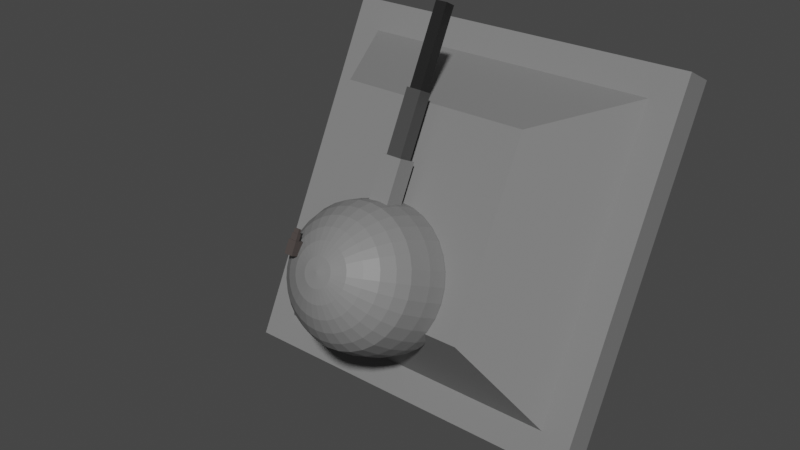# Source: Turret_Module2.blend  (saved by Blender 2.91.10; exported with 4.5.12 LTS)
import bpy
from mathutils import Matrix  # noqa: F401  (used for matrix-valued properties, if any)

bpy.ops.wm.read_factory_settings(use_empty=True)
scene = bpy.context.scene
scene.name = 'Scene'

# ---- collections
col_collection = bpy.data.collections.new('Collection'); scene.collection.children.link(col_collection)

# ---- materials (node trees are filled in below, after node groups)
mat_metal = bpy.data.materials.new('Metal')
mat_metal.use_transparent_shadow = False
mat_scope_mat = bpy.data.materials.new('scope_mat')
mat_scope_mat.use_transparent_shadow = False
mat_barrel2 = bpy.data.materials.new('barrel2')
mat_barrel2.use_transparent_shadow = False
mat_barrel3 = bpy.data.materials.new('barrel3')
mat_barrel3.use_transparent_shadow = False

# ---- material node trees
mat_metal.use_nodes = True; mat_metal.node_tree.nodes.clear()
_N = mat_metal.node_tree.nodes; _L = mat_metal.node_tree.links
n0 = _N.new('ShaderNodeBsdfPrincipled'); n0.name = 'Principled BSDF'; n0.location = (10, 300)
n0.distribution = 'GGX'
n0.subsurface_method = 'BURLEY'
n0.inputs[0].default_value = (0.2076, 0.2076, 0.2076, 1.0)
n0.inputs[3].default_value = 1.45
n0.inputs[27].default_value = (0.0, 0.0, 0.0, 1.0)
n0.inputs[28].default_value = 1.0
n1 = _N.new('ShaderNodeOutputMaterial'); n1.name = 'Material Output'; n1.location = (300, 300)
_L.new(n0.outputs[0], n1.inputs[0])
n1.is_active_output = True
mat_scope_mat.use_nodes = True; mat_scope_mat.node_tree.nodes.clear()
_N = mat_scope_mat.node_tree.nodes; _L = mat_scope_mat.node_tree.links
n0 = _N.new('ShaderNodeBsdfPrincipled'); n0.name = 'Principled BSDF'; n0.location = (10, 300)
n0.distribution = 'GGX'
n0.subsurface_method = 'BURLEY'
n0.inputs[0].default_value = (0.06786, 0.05571, 0.05211, 1.0)
n0.inputs[3].default_value = 1.45
n0.inputs[27].default_value = (0.0, 0.0, 0.0, 1.0)
n0.inputs[28].default_value = 1.0
n1 = _N.new('ShaderNodeOutputMaterial'); n1.name = 'Material Output'; n1.location = (300, 300)
_L.new(n0.outputs[0], n1.inputs[0])
n1.is_active_output = True
mat_barrel2.use_nodes = True; mat_barrel2.node_tree.nodes.clear()
_N = mat_barrel2.node_tree.nodes; _L = mat_barrel2.node_tree.links
n0 = _N.new('ShaderNodeBsdfPrincipled'); n0.name = 'Principled BSDF'; n0.location = (10, 300)
n0.distribution = 'GGX'
n0.subsurface_method = 'BURLEY'
n0.inputs[0].default_value = (0.0578, 0.0578, 0.0578, 1.0)
n0.inputs[3].default_value = 1.45
n0.inputs[27].default_value = (0.0, 0.0, 0.0, 1.0)
n0.inputs[28].default_value = 1.0
n1 = _N.new('ShaderNodeOutputMaterial'); n1.name = 'Material Output'; n1.location = (300, 300)
_L.new(n0.outputs[0], n1.inputs[0])
n1.is_active_output = True
mat_barrel3.use_nodes = True; mat_barrel3.node_tree.nodes.clear()
_N = mat_barrel3.node_tree.nodes; _L = mat_barrel3.node_tree.links
n0 = _N.new('ShaderNodeBsdfPrincipled'); n0.name = 'Principled BSDF'; n0.location = (10, 300)
n0.distribution = 'GGX'
n0.subsurface_method = 'BURLEY'
n0.inputs[0].default_value = (0.01261, 0.01261, 0.01261, 1.0)
n0.inputs[3].default_value = 1.45
n0.inputs[27].default_value = (0.0, 0.0, 0.0, 1.0)
n0.inputs[28].default_value = 1.0
n1 = _N.new('ShaderNodeOutputMaterial'); n1.name = 'Material Output'; n1.location = (300, 300)
_L.new(n0.outputs[0], n1.inputs[0])
n1.is_active_output = True

# ---- world
world_world = bpy.data.worlds.new('World'); scene.world = world_world
world_world.use_nodes = True; world_world.node_tree.nodes.clear()
_N = world_world.node_tree.nodes; _L = world_world.node_tree.links
n0 = _N.new('ShaderNodeOutputWorld'); n0.name = 'World Output'; n0.location = (300, 300)
n1 = _N.new('ShaderNodeBackground'); n1.name = 'Background'; n1.location = (10, 300)
n1.inputs[0].default_value = (0.05088, 0.05088, 0.05088, 1.0)
_L.new(n1.outputs[0], n0.inputs[0])
n0.is_active_output = True
world_world.color = (0.05088, 0.05088, 0.05088)
world_world.use_sun_shadow = False
world_world.sun_shadow_jitter_overblur = 0.0

# ---- meshes
me_cube = bpy.data.meshes.new('Cube')
me_cube.from_pydata([(4.215, -0.5187, 4.194), (5.038, 0.4813, 5.017), (4.215, -0.5187, -4.16), (5.038, 0.4813, -4.983), (-4.138, -0.5187, 4.193), (-4.962, 0.4813, 5.017), (-4.138, -0.5187, -4.16), (-4.962, 0.4813, -4.983), (5.038, -0.5187, -4.983), (-4.962, -0.5187, -4.983), (5.038, -0.5187, 5.017), (-4.962, -0.5187, 5.017), (2.647, -2.996, -2.592), (-2.571, -2.996, -2.592), (2.647, -2.996, 2.626), (-2.571, -2.996, 2.626), (0.03816, -2.946, -3.293), (-0.1569, -2.965, -3.293), (-0.3445, -3.022, -3.293), (-0.5174, -3.114, -3.293), (-0.669, -3.239, -3.293), (-0.7933, -3.39, -3.293), (-0.8857, -3.563, -3.293), (-0.9426, -3.751, -3.293), (-0.9618, -3.946, -3.293), (-0.9426, -4.141, -3.293), (-0.8857, -4.328, -3.293), (-0.7933, -4.501, -3.293), (-0.669, -4.653, -3.293), (-0.5174, -4.777, -3.293), (-0.3445, -4.87, -3.293), (-0.1569, -4.927, -3.293), (0.03816, -4.946, -3.293), (0.2332, -4.927, -3.293), (0.4208, -4.87, -3.293), (0.5937, -4.777, -3.293), (0.7453, -4.653, -3.293), (0.8696, -4.501, -3.293), (0.962, -4.328, -3.293), (1.019, -4.141, -3.293), (1.038, -3.946, -3.293), (1.019, -3.751, -3.293), (0.962, -3.563, -3.293), (0.8696, -3.39, -3.293), (0.7453, -3.239, -3.293), (0.5937, -3.114, -3.293), (0.4208, -3.022, -3.293), (0.2332, -2.965, -3.293)], [(17, 16), (18, 17), (19, 18), (20, 19), (21, 20), (22, 21), (23, 22), (24, 23), (25, 24), (26, 25), (27, 26), (28, 27), (29, 28), (30, 29), (31, 30), (32, 31), (33, 32), (34, 33), (35, 34), (36, 35), (37, 36), (38, 37), (39, 38), (40, 39), (41, 40), (42, 41), (43, 42), (44, 43), (45, 44), (46, 45), (47, 46), (16, 47)], [(0, 4, 15, 14), (3, 8, 9, 7), (7, 9, 11, 5), (5, 1, 3, 7), (1, 10, 8, 3), (5, 11, 10, 1), (2, 6, 9, 8), (0, 2, 8, 10), (6, 4, 11, 9), (4, 0, 10, 11), (14, 15, 13, 12), (2, 0, 14, 12), (4, 6, 13, 15), (6, 2, 12, 13)])
_uv = me_cube.uv_layers.new(name='UVMap')
_uv.uv.foreach_set('vector', [0.6555, 0.4588, 0.05881, 0.4588, 0.05881, 0.4588, 0.6555, 0.4588, 0.7857, 0.0, 0.8571, 0.0, 0.8571, 0.5, 0.7857, 0.5, 1.0, 0.5, 0.9286, 0.5, 0.9286, 0.0, 1.0, 0.0, 0.0, 0.5, 0.7143, 0.5, 0.7143, 1.0, 6.812e-08, 1.0, 0.7857, 0.5, 0.7143, 0.5, 0.7143, 0.0, 0.7857, 0.0, 0.9286, 0.5, 0.8571, 0.5, 0.8571, 0.0, 0.9286, 0.0, 0.6555, 0.04117, 0.05881, 0.04117, 0.0, 4.768e-08, 0.7143, 0.0, 0.6555, 0.4588, 0.6555, 0.04117, 0.7143, 0.0, 0.7143, 0.5, 0.05881, 0.04117, 0.05881, 0.4588, 6.812e-08, 0.5, 0.0, 4.768e-08, 0.05881, 0.4588, 0.6555, 0.4588, 0.7143, 0.5, 6.812e-08, 0.5, 0.6555, 0.4588, 0.05881, 0.4588, 0.05881, 0.04117, 0.6555, 0.04117, 0.6555, 0.04117, 0.6555, 0.4588, 0.6555, 0.4588, 0.6555, 0.04117, 0.05881, 0.4588, 0.05881, 0.04117, 0.05881, 0.04117, 0.05881, 0.4588, 0.05881, 0.04117, 0.6555, 0.04117, 0.6555, 0.04117, 0.05881, 0.04117])
me_cube.materials.append(mat_metal)
me_cube.use_remesh_preserve_volume = False
me_cube.use_remesh_preserve_attributes = False
me_cube.use_mirror_vertex_groups = False
me_cube.update()
me_sphere = bpy.data.meshes.new('Sphere')
me_sphere.from_pydata([(0.01851, -0.9072, 0.1951), (0.01851, -0.8503, 0.3827), (0.01851, -0.7579, 0.5556), (0.01851, -0.6336, 0.7071), (0.01851, -0.482, 0.8315), (0.01851, -0.3091, 0.9239), (0.01851, 2.868e-07, 0.9808), (0.01851, 0.289, 1.0), (0.01851, 0.574, 0.9808), (0.01851, 1.21, 0.5556), (0.05657, -0.9072, 0.1913), (0.09317, -0.8503, 0.3753), (0.1269, -0.7579, 0.5449), (0.1565, -0.6336, 0.6935), (0.1807, -0.482, 0.8155), (0.1987, -0.3091, 0.9061), (0.2098, 4.843e-08, 0.9619), (0.2136, 0.289, 0.9808), (0.2099, 0.574, 0.9619), (0.1987, 0.7616, 0.9061), (0.1807, 0.9345, 0.8155), (0.1565, 1.086, 0.6935), (0.1269, 1.21, 0.5449), (0.09317, 1.303, 0.3753), (0.05657, 1.36, 0.1913), (0.09317, -0.9072, 0.1802), (0.165, -0.8503, 0.3536), (0.2311, -0.7579, 0.5133), (0.2891, -0.6336, 0.6533), (0.3367, -0.482, 0.7682), (0.3721, -0.3091, 0.8536), (0.3938, -7.078e-08, 0.9061), (0.4012, 0.289, 0.9239), (0.3938, 0.574, 0.9061), (0.3721, 0.7616, 0.8536), (0.3367, 0.9345, 0.7682), (0.2891, 1.086, 0.6533), (0.2311, 1.21, 0.5133), (0.165, 1.303, 0.3536), (0.09317, 1.36, 0.1802), (0.1269, -0.9072, 0.1622), (0.2311, -0.8503, 0.3182), (0.3272, -0.7579, 0.4619), (0.4114, -0.6336, 0.5879), (0.4804, -0.482, 0.6913), (0.5318, -0.3091, 0.7682), (0.5634, -2.496e-07, 0.8155), (0.5741, 0.289, 0.8315), (0.5634, 0.574, 0.8155), (0.5318, 0.7616, 0.7682), (0.4804, 0.9345, 0.6913), (0.4114, 1.086, 0.5879), (0.3272, 1.21, 0.4619), (0.2311, 1.303, 0.3182), (0.1269, 1.36, 0.1622), (0.1565, -0.9072, 0.138), (0.2891, -0.8503, 0.2706), (0.4114, -0.7579, 0.3928), (0.5185, -0.6336, 0.5), (0.6064, -0.482, 0.5879), (0.6718, -0.3091, 0.6533), (0.712, -3.688e-07, 0.6935), (0.7256, 0.289, 0.7071), (0.712, 0.574, 0.6935), (0.6718, 0.7616, 0.6533), (0.6064, 0.9345, 0.5879), (0.5185, 1.086, 0.5), (0.4114, 1.21, 0.3928), (0.2891, 1.303, 0.2706), (0.1565, 1.36, 0.138), (0.1807, -0.9072, 0.1084), (0.3367, -0.8503, 0.2126), (0.4804, -0.7579, 0.3087), (0.6064, -0.6336, 0.3928), (0.7099, -0.482, 0.4619), (0.7867, -0.3091, 0.5133), (0.834, -4.88e-07, 0.5449), (0.85, 0.289, 0.5556), (0.834, 0.574, 0.5449), (0.7867, 0.7616, 0.5133), (0.7099, 0.9345, 0.4619), (0.6064, 1.086, 0.3928), (0.4804, 1.21, 0.3087), (0.3367, 1.303, 0.2126), (0.1807, 1.36, 0.1084), (0.1987, -0.9072, 0.07466), (0.3721, -0.8503, 0.1464), (0.5318, -0.7579, 0.2126), (0.6718, -0.6336, 0.2706), (0.7867, -0.482, 0.3182), (0.8721, -0.3091, 0.3536), (0.9246, -5.774e-07, 0.3753), (0.9424, 0.289, 0.3827), (0.9246, 0.574, 0.3753), (0.8721, 0.7616, 0.3536), (0.7867, 0.9345, 0.3182), (0.6718, 1.086, 0.2706), (0.5318, 1.21, 0.2126), (0.3721, 1.303, 0.1464), (0.1988, 1.36, 0.07466), (0.2099, -0.9072, 0.03806), (0.3938, -0.8503, 0.07466), (0.5634, -0.7579, 0.1084), (0.712, -0.6336, 0.138), (0.834, -0.482, 0.1622), (0.9246, -0.3091, 0.1802), (0.9804, -6.072e-07, 0.1913), (0.9993, 0.289, 0.1951), (0.9804, 0.574, 0.1913), (0.9246, 0.7616, 0.1802), (0.834, 0.9345, 0.1622), (0.712, 1.086, 0.138), (0.5634, 1.21, 0.1084), (0.3938, 1.303, 0.07466), (0.2099, 1.36, 0.03806), (0.2136, -0.9072, 1.311e-06), (0.4012, -0.8503, 1.55e-06), (0.5741, -0.7579, 1.669e-06), (0.7256, -0.6336, 1.848e-06), (0.85, -0.482, 1.967e-06), (0.9424, -0.3091, 2.146e-06), (0.9993, -6.072e-07, 2.086e-06), (1.019, 0.289, 2.116e-06), (0.9993, 0.574, 2.086e-06), (0.9424, 0.7616, 2.205e-06), (0.85, 0.9345, 2.027e-06), (0.7256, 1.086, 1.907e-06), (0.5741, 1.21, 1.788e-06), (0.4012, 1.303, 1.609e-06), (0.2136, 1.36, 1.431e-06), (0.2099, -0.9072, -0.03806), (0.3938, -0.8503, -0.07466), (0.5634, -0.7579, -0.1084), (0.712, -0.6336, -0.1379), (0.834, -0.482, -0.1622), (0.9246, -0.3091, -0.1802), (0.9804, -5.774e-07, -0.1913), (0.9993, 0.289, -0.1951), (0.9804, 0.574, -0.1913), (0.9246, 0.7616, -0.1802), (0.834, 0.9345, -0.1622), (0.712, 1.086, -0.1379), (0.5634, 1.21, -0.1084), (0.3938, 1.303, -0.07466), (0.2099, 1.36, -0.03806), (0.1987, -0.9072, -0.07466), (0.3721, -0.8503, -0.1464), (0.5318, -0.7579, -0.2126), (0.6718, -0.6336, -0.2706), (0.7867, -0.482, -0.3182), (0.8721, -0.3091, -0.3536), (0.9246, -5.178e-07, -0.3753), (0.9424, 0.289, -0.3827), (0.9246, 0.574, -0.3753), (0.8721, 0.7616, -0.3536), (0.7867, 0.9345, -0.3182), (0.6718, 1.086, -0.2706), (0.5318, 1.21, -0.2126), (0.3721, 1.303, -0.1464), (0.1988, 1.36, -0.07466), (0.1807, -0.9072, -0.1084), (0.3367, -0.8503, -0.2126), (0.4804, -0.7579, -0.3087), (0.6064, -0.6336, -0.3928), (0.7099, -0.482, -0.4619), (0.7867, -0.3091, -0.5133), (0.834, -4.284e-07, -0.5449), (0.85, 0.289, -0.5556), (0.834, 0.574, -0.5449), (0.7867, 0.7616, -0.5133), (0.7099, 0.9345, -0.4619), (0.6064, 1.086, -0.3928), (0.4805, 1.21, -0.3087), (0.3367, 1.303, -0.2126), (0.1807, 1.36, -0.1084), (0.1565, -0.9072, -0.1379), (0.2891, -0.8503, -0.2706), (0.4114, -0.7579, -0.3928), (0.5185, -0.6336, -0.5), (0.6064, -0.482, -0.5879), (0.6718, -0.3091, -0.6533), (0.712, -3.092e-07, -0.6935), (0.7256, 0.289, -0.7071), (0.712, 0.574, -0.6935), (0.6718, 0.7616, -0.6533), (0.6064, 0.9345, -0.5879), (0.5185, 1.086, -0.5), (0.4114, 1.21, -0.3928), (0.2891, 1.303, -0.2706), (0.1565, 1.36, -0.1379), (0.1269, -0.9072, -0.1622), (0.2311, -0.8503, -0.3182), (0.3272, -0.7579, -0.4619), (0.4114, -0.6336, -0.5879), (0.4804, -0.482, -0.6913), (0.5318, -0.3091, -0.7682), (0.5634, -1.304e-07, -0.8155), (0.5741, 0.289, -0.8315), (0.5634, 0.574, -0.8155), (0.5318, 0.7616, -0.7682), (0.4805, 0.9345, -0.6913), (0.4114, 1.086, -0.5879), (0.3272, 1.21, -0.4619), (0.2311, 1.303, -0.3182), (0.1269, 1.36, -0.1622), (0.01851, 1.379, 1.192e-06), (0.09317, -0.9072, -0.1802), (0.165, -0.8503, -0.3536), (0.2311, -0.7579, -0.5133), (0.2891, -0.6336, -0.6533), (0.3367, -0.482, -0.7682), (0.3721, -0.3091, -0.8536), (0.3938, -1.118e-08, -0.9061), (0.4012, 0.289, -0.9239), (0.3938, 0.574, -0.9061), (0.3721, 0.7616, -0.8536), (0.3367, 0.9345, -0.7682), (0.2891, 1.086, -0.6533), (0.2311, 1.21, -0.5133), (0.165, 1.303, -0.3536), (0.09317, 1.36, -0.1802), (0.05657, -0.9072, -0.1913), (0.09317, -0.8503, -0.3753), (0.1269, -0.7579, -0.5449), (0.1565, -0.6336, -0.6935), (0.1807, -0.482, -0.8155), (0.1987, -0.3091, -0.9061), (0.2099, 1.676e-07, -0.9619), (0.2136, 0.289, -0.9808), (0.2099, 0.574, -0.9619), (0.1988, 0.7616, -0.9061), (0.1807, 0.9345, -0.8155), (0.1565, 1.086, -0.6935), (0.1269, 1.21, -0.5449), (0.09317, 1.303, -0.3753), (0.05657, 1.36, -0.1913), (0.01851, -0.9072, -0.1951), (0.01851, -0.8503, -0.3827), (0.01851, -0.7579, -0.5556), (0.01851, -0.6336, -0.7071), (0.01851, -0.482, -0.8315), (0.01851, -0.3091, -0.9239), (0.01851, 3.465e-07, -0.9808), (0.01851, 0.289, -1.0), (0.01851, 0.574, -0.9808), (0.01851, 0.7616, -0.9239), (0.01851, 0.9345, -0.8315), (0.01851, 1.086, -0.7071), (0.01851, 1.21, -0.5556), (0.01851, 1.303, -0.3827), (0.01851, 1.36, -0.1951), (-0.01955, -0.9072, -0.1913), (-0.05615, -0.8503, -0.3753), (-0.08988, -0.7579, -0.5449), (-0.1194, -0.6336, -0.6935), (-0.1437, -0.482, -0.8155), (-0.1617, -0.3091, -0.9061), (-0.1728, 5.253e-07, -0.9619), (-0.1766, 0.289, -0.9808), (-0.1728, 0.574, -0.9619), (-0.1617, 0.7616, -0.9061), (-0.1437, 0.9345, -0.8155), (-0.1194, 1.086, -0.6935), (-0.08988, 1.21, -0.5449), (-0.05615, 1.303, -0.3753), (-0.01955, 1.36, -0.1913), (-0.05615, -0.9072, -0.1802), (-0.1279, -0.8503, -0.3536), (-0.1941, -0.7579, -0.5133), (-0.2521, -0.6336, -0.6533), (-0.2997, -0.482, -0.7682), (-0.335, -0.3091, -0.8536), (-0.3568, 7.041e-07, -0.9061), (-0.3642, 0.289, -0.9239), (-0.3568, 0.574, -0.9061), (-0.335, 0.7616, -0.8536), (-0.2997, 0.9345, -0.7682), (-0.2521, 1.086, -0.6533), (-0.1941, 1.21, -0.5133), (-0.1279, 1.303, -0.3536), (-0.05615, 1.36, -0.1802), (-0.08988, -0.9072, -0.1622), (-0.1941, -0.8503, -0.3182), (-0.2901, -0.7579, -0.4619), (-0.3743, -0.6336, -0.5879), (-0.4434, -0.482, -0.6913), (-0.4948, -0.3091, -0.7682), (-0.5264, 8.829e-07, -0.8155), (-0.5371, 0.289, -0.8315), (-0.5264, 0.574, -0.8155), (-0.4948, 0.7616, -0.7682), (-0.4434, 0.9345, -0.6913), (-0.3743, 1.086, -0.5879), (-0.2901, 1.21, -0.4619), (-0.1941, 1.303, -0.3182), (-0.08988, 1.36, -0.1622), (0.01851, -0.9265, 9.537e-07), (-0.1194, -0.9072, -0.1379), (-0.2521, -0.8503, -0.2706), (-0.3743, -0.7579, -0.3928), (-0.4815, -0.6336, -0.5), (-0.5694, -0.482, -0.5879), (-0.6348, -0.3091, -0.6533), (-0.675, 1.002e-06, -0.6935), (-0.6886, 0.289, -0.7071), (-0.675, 0.574, -0.6935), (-0.6348, 0.7616, -0.6533), (-0.5694, 0.9345, -0.5879), (-0.4815, 1.086, -0.5), (-0.3743, 1.21, -0.3928), (-0.2521, 1.303, -0.2706), (-0.1194, 1.36, -0.1379), (-0.1437, -0.9072, -0.1084), (-0.2997, -0.8503, -0.2126), (-0.4434, -0.7579, -0.3087), (-0.5694, -0.6336, -0.3928), (-0.6728, -0.482, -0.4619), (-0.7497, -0.3091, -0.5133), (-0.797, 1.121e-06, -0.5449), (-0.813, 0.289, -0.5556), (-0.797, 0.574, -0.5449), (-0.7497, 0.7616, -0.5133), (-0.6728, 0.9345, -0.4619), (-0.5694, 1.086, -0.3928), (-0.4434, 1.21, -0.3087), (-0.2997, 1.303, -0.2126), (-0.1437, 1.36, -0.1084), (-0.1617, -0.9072, -0.07466), (-0.335, -0.8503, -0.1464), (-0.4948, -0.7579, -0.2126), (-0.6348, -0.6336, -0.2706), (-0.7497, -0.482, -0.3182), (-0.835, -0.3091, -0.3536), (-0.8876, 1.181e-06, -0.3753), (-0.9054, 0.289, -0.3827), (-0.8876, 0.574, -0.3753), (-0.835, 0.7616, -0.3536), (-0.7497, 0.9345, -0.3182), (-0.6348, 1.086, -0.2706), (-0.4948, 1.21, -0.2126), (-0.335, 1.303, -0.1464), (-0.1617, 1.36, -0.07466), (-0.1728, -0.9072, -0.03806), (-0.3568, -0.8503, -0.07466), (-0.5264, -0.7579, -0.1084), (-0.675, -0.6336, -0.1379), (-0.797, -0.482, -0.1622), (-0.8876, -0.3091, -0.1802), (-0.9434, 1.241e-06, -0.1913), (-0.9623, 0.289, -0.1951), (-0.9434, 0.574, -0.1913), (-0.8876, 0.7616, -0.1802), (-0.797, 0.9345, -0.1622), (-0.675, 1.086, -0.1379), (-0.5264, 1.21, -0.1084), (-0.3568, 1.303, -0.07466), (-0.1728, 1.36, -0.03806), (-0.1766, -0.9072, 9.537e-07), (-0.3642, -0.8503, 7.153e-07), (-0.5371, -0.7579, 5.96e-07), (-0.6886, -0.6336, 5.96e-07), (-0.813, -0.482, 4.768e-07), (-0.9054, -0.3091, 2.384e-07), (-0.9623, 1.255e-06, 4.172e-07), (-0.9815, 0.289, 3.576e-07), (-0.9623, 0.574, 4.172e-07), (-0.9054, 0.7616, 2.98e-07), (-0.813, 0.9345, 5.364e-07), (-0.6886, 1.086, 6.557e-07), (-0.5371, 1.21, 7.153e-07), (-0.3642, 1.303, 8.941e-07), (-0.1766, 1.36, 1.073e-06), (-0.1728, -0.9072, 0.03806), (-0.3568, -0.8503, 0.07466), (-0.5264, -0.7579, 0.1084), (-0.675, -0.6336, 0.138), (-0.797, -0.482, 0.1622), (-0.8876, -0.3091, 0.1802), (-0.9434, 1.226e-06, 0.1913), (-0.9623, 0.289, 0.1951), (-0.9434, 0.574, 0.1913), (-0.8876, 0.7616, 0.1802), (-0.797, 0.9345, 0.1622), (-0.675, 1.086, 0.138), (-0.5264, 1.21, 0.1084), (-0.3568, 1.303, 0.07466), (-0.1728, 1.36, 0.03806), (-0.1617, -0.9072, 0.07466), (-0.335, -0.8503, 0.1464), (-0.4948, -0.7579, 0.2126), (-0.6348, -0.6336, 0.2706), (-0.7497, -0.482, 0.3182), (-0.835, -0.3091, 0.3536), (-0.8876, 1.151e-06, 0.3753), (-0.9054, 0.289, 0.3827), (-0.8876, 0.574, 0.3753), (-0.835, 0.7616, 0.3536), (-0.7497, 0.9345, 0.3182), (-0.6348, 1.086, 0.2706), (-0.4948, 1.21, 0.2126), (-0.335, 1.303, 0.1464), (-0.1617, 1.36, 0.07466), (-0.1437, -0.9072, 0.1084), (-0.2997, -0.8503, 0.2126), (-0.4434, -0.7579, 0.3087), (-0.5694, -0.6336, 0.3928), (-0.6728, -0.482, 0.4619), (-0.7497, -0.3091, 0.5133), (-0.797, 1.062e-06, 0.5449), (-0.813, 0.289, 0.5556), (-0.797, 0.574, 0.5449), (-0.7497, 0.7616, 0.5133), (-0.6728, 0.9345, 0.4619), (-0.5694, 1.086, 0.3928), (-0.4434, 1.21, 0.3087), (-0.2997, 1.303, 0.2126), (-0.1437, 1.36, 0.1084), (-0.1194, -0.9072, 0.138), (-0.2521, -0.8503, 0.2706), (-0.3743, -0.7579, 0.3928), (-0.4815, -0.6336, 0.5), (-0.5694, -0.482, 0.5879), (-0.6348, -0.3091, 0.6533), (-0.675, 9.425e-07, 0.6935), (-0.6886, 0.289, 0.7071), (-0.675, 0.574, 0.6935), (-0.6348, 0.7616, 0.6533), (-0.5694, 0.9345, 0.5879), (-0.4815, 1.086, 0.5), (-0.3743, 1.21, 0.3928), (-0.2521, 1.303, 0.2706), (-0.1194, 1.36, 0.138), (-0.08988, -0.9072, 0.1622), (-0.1941, -0.8503, 0.3182), (-0.2902, -0.7579, 0.4619), (-0.3743, -0.6336, 0.5879), (-0.4434, -0.482, 0.6913), (-0.4948, -0.3091, 0.7682), (-0.5264, 8.233e-07, 0.8155), (-0.5371, 0.289, 0.8315), (-0.5264, 0.574, 0.8155), (-0.4948, 0.7616, 0.7682), (-0.4434, 0.9345, 0.6913), (-0.3743, 1.086, 0.5879), (-0.2901, 1.21, 0.4619), (-0.1941, 1.303, 0.3182), (-0.08988, 1.36, 0.1622), (-0.05615, -0.9072, 0.1802), (-0.1279, -0.8503, 0.3536), (-0.1941, -0.7579, 0.5133), (-0.2521, -0.6336, 0.6533), (-0.2997, -0.482, 0.7682), (-0.335, -0.3091, 0.8536), (-0.3568, 6.445e-07, 0.9061), (-0.3642, 0.289, 0.9239), (-0.3568, 0.574, 0.9061), (-0.335, 0.7616, 0.8536), (-0.2997, 0.9345, 0.7682), (-0.2521, 1.086, 0.6533), (-0.1941, 1.21, 0.5133), (-0.1279, 1.303, 0.3536), (-0.05615, 1.36, 0.1802), (-0.01955, -0.9072, 0.1913), (-0.05615, -0.8503, 0.3753), (-0.08988, -0.7579, 0.5449), (-0.1194, -0.6336, 0.6935), (-0.1437, -0.482, 0.8155), (-0.1617, -0.3091, 0.9061), (-0.1728, 4.061e-07, 0.9619), (-0.1766, 0.289, 0.9808), (-0.1728, 0.574, 0.9619), (-0.1617, 0.7616, 0.9061), (-0.1437, 0.9345, 0.8155), (-0.1194, 1.086, 0.6935), (-0.08988, 1.21, 0.5449), (-0.05615, 1.303, 0.3753), (-0.01955, 1.36, 0.1913), (0.01851, 0.7616, 0.9239), (0.01851, 0.9345, 0.8315), (0.01851, 1.086, 0.7071), (0.01851, 1.303, 0.3827), (0.01851, 1.36, 0.1951), (-0.53, -0.7205, 0.06178), (-0.53, -0.8372, 0.06178), (-0.53, -0.7205, 0.2476), (-0.5163, -0.8509, 0.2476), (-0.4133, -0.7205, 0.06178), (-0.4133, -0.8372, 0.06178), (-0.4133, -0.7205, 0.2476), (-0.427, -0.8509, 0.2476), (-0.53, -0.9237, 0.06178), (-0.5163, -0.91, 0.2476), (-0.427, -0.91, 0.2476), (-0.4133, -0.9237, 0.06178), (-0.53, -0.8372, 0.2476), (-0.4133, -0.8372, 0.2476), (-0.53, -0.9237, 0.2476), (-0.4133, -0.9237, 0.2476), (-0.5072, -0.86, 0.3328), (-0.4361, -0.86, 0.3328), (-0.5072, -0.9008, 0.3328), (-0.4361, -0.9008, 0.3328), (-0.5163, -0.8509, 0.3328), (-0.427, -0.8509, 0.3328), (-0.5163, -0.91, 0.3328), (-0.427, -0.91, 0.3328), (-0.4999, -0.8674, 0.3896), (-0.4435, -0.8674, 0.3896), (-0.4999, -0.8935, 0.3896), (-0.4435, -0.8935, 0.3896), (-0.5072, -0.86, 0.3896), (-0.4361, -0.86, 0.3896), (-0.5072, -0.9008, 0.3896), (-0.4361, -0.9008, 0.3896), (-0.4999, -0.8674, 0.244), (-0.4435, -0.8674, 0.244), (-0.4999, -0.8935, 0.244), (-0.4435, -0.8935, 0.244)], [], [(4, 3, 13, 14), (9, 479, 21, 22), (5, 4, 14, 15), (480, 9, 22, 23), (6, 5, 15, 16), (481, 480, 23, 24), (7, 6, 16, 17), (0, 296, 10), (205, 481, 24), (8, 7, 17, 18), (1, 0, 10, 11), (477, 8, 18, 19), (2, 1, 11, 12), (478, 477, 19, 20), (3, 2, 12, 13), (479, 478, 20, 21), (13, 12, 27, 28), (21, 20, 35, 36), (14, 13, 28, 29), (22, 21, 36, 37), (15, 14, 29, 30), (23, 22, 37, 38), (16, 15, 30, 31), (24, 23, 38, 39), (17, 16, 31, 32), (10, 296, 25), (205, 24, 39), (18, 17, 32, 33), (11, 10, 25, 26), (19, 18, 33, 34), (12, 11, 26, 27), (20, 19, 34, 35), (32, 31, 46, 47), (25, 296, 40), (205, 39, 54), (33, 32, 47, 48), (26, 25, 40, 41), (34, 33, 48, 49), (27, 26, 41, 42), (35, 34, 49, 50), (28, 27, 42, 43), (36, 35, 50, 51), (29, 28, 43, 44), (37, 36, 51, 52), (30, 29, 44, 45), (38, 37, 52, 53), (31, 30, 45, 46), (39, 38, 53, 54), (51, 50, 65, 66), (44, 43, 58, 59), (52, 51, 66, 67), (45, 44, 59, 60), (53, 52, 67, 68), (46, 45, 60, 61), (54, 53, 68, 69), (47, 46, 61, 62), (40, 296, 55), (205, 54, 69), (48, 47, 62, 63), (41, 40, 55, 56), (49, 48, 63, 64), (42, 41, 56, 57), (50, 49, 64, 65), (43, 42, 57, 58), (55, 296, 70), (205, 69, 84), (63, 62, 77, 78), (56, 55, 70, 71), (64, 63, 78, 79), (57, 56, 71, 72), (65, 64, 79, 80), (58, 57, 72, 73), (66, 65, 80, 81), (59, 58, 73, 74), (67, 66, 81, 82), (60, 59, 74, 75), (68, 67, 82, 83), (61, 60, 75, 76), (69, 68, 83, 84), (62, 61, 76, 77), (74, 73, 88, 89), (82, 81, 96, 97), (75, 74, 89, 90), (83, 82, 97, 98), (76, 75, 90, 91), (84, 83, 98, 99), (77, 76, 91, 92), (70, 296, 85), (205, 84, 99), (78, 77, 92, 93), (71, 70, 85, 86), (79, 78, 93, 94), (72, 71, 86, 87), (80, 79, 94, 95), (73, 72, 87, 88), (81, 80, 95, 96), (93, 92, 107, 108), (86, 85, 100, 101), (94, 93, 108, 109), (87, 86, 101, 102), (95, 94, 109, 110), (88, 87, 102, 103), (96, 95, 110, 111), (89, 88, 103, 104), (97, 96, 111, 112), (90, 89, 104, 105), (98, 97, 112, 113), (91, 90, 105, 106), (99, 98, 113, 114), (92, 91, 106, 107), (85, 296, 100), (205, 99, 114), (112, 111, 126, 127), (105, 104, 119, 120), (113, 112, 127, 128), (106, 105, 120, 121), (114, 113, 128, 129), (107, 106, 121, 122), (100, 296, 115), (205, 114, 129), (108, 107, 122, 123), (101, 100, 115, 116), (109, 108, 123, 124), (102, 101, 116, 117), (110, 109, 124, 125), (103, 102, 117, 118), (111, 110, 125, 126), (104, 103, 118, 119), (124, 123, 138, 139), (117, 116, 131, 132), (125, 124, 139, 140), (118, 117, 132, 133), (126, 125, 140, 141), (119, 118, 133, 134), (127, 126, 141, 142), (120, 119, 134, 135), (128, 127, 142, 143), (121, 120, 135, 136), (129, 128, 143, 144), (122, 121, 136, 137), (115, 296, 130), (205, 129, 144), (123, 122, 137, 138), (116, 115, 130, 131), (143, 142, 157, 158), (136, 135, 150, 151), (144, 143, 158, 159), (137, 136, 151, 152), (130, 296, 145), (205, 144, 159), (138, 137, 152, 153), (131, 130, 145, 146), (139, 138, 153, 154), (132, 131, 146, 147), (140, 139, 154, 155), (133, 132, 147, 148), (141, 140, 155, 156), (134, 133, 148, 149), (142, 141, 156, 157), (135, 134, 149, 150), (147, 146, 161, 162), (155, 154, 169, 170), (148, 147, 162, 163), (156, 155, 170, 171), (149, 148, 163, 164), (157, 156, 171, 172), (150, 149, 164, 165), (158, 157, 172, 173), (151, 150, 165, 166), (159, 158, 173, 174), (152, 151, 166, 167), (145, 296, 160), (205, 159, 174), (153, 152, 167, 168), (146, 145, 160, 161), (154, 153, 168, 169), (166, 165, 180, 181), (174, 173, 188, 189), (167, 166, 181, 182), (160, 296, 175), (205, 174, 189), (168, 167, 182, 183), (161, 160, 175, 176), (169, 168, 183, 184), (162, 161, 176, 177), (170, 169, 184, 185), (163, 162, 177, 178), (171, 170, 185, 186), (164, 163, 178, 179), (172, 171, 186, 187), (165, 164, 179, 180), (173, 172, 187, 188), (185, 184, 199, 200), (178, 177, 192, 193), (186, 185, 200, 201), (179, 178, 193, 194), (187, 186, 201, 202), (180, 179, 194, 195), (188, 187, 202, 203), (181, 180, 195, 196), (189, 188, 203, 204), (182, 181, 196, 197), (175, 296, 190), (205, 189, 204), (183, 182, 197, 198), (176, 175, 190, 191), (184, 183, 198, 199), (177, 176, 191, 192), (204, 203, 219, 220), (197, 196, 212, 213), (190, 296, 206), (205, 204, 220), (198, 197, 213, 214), (191, 190, 206, 207), (199, 198, 214, 215), (192, 191, 207, 208), (200, 199, 215, 216), (193, 192, 208, 209), (201, 200, 216, 217), (194, 193, 209, 210), (202, 201, 217, 218), (195, 194, 210, 211), (203, 202, 218, 219), (196, 195, 211, 212), (209, 208, 223, 224), (217, 216, 231, 232), (210, 209, 224, 225), (218, 217, 232, 233), (211, 210, 225, 226), (219, 218, 233, 234), (212, 211, 226, 227), (220, 219, 234, 235), (213, 212, 227, 228), (206, 296, 221), (205, 220, 235), (214, 213, 228, 229), (207, 206, 221, 222), (215, 214, 229, 230), (208, 207, 222, 223), (216, 215, 230, 231), (228, 227, 242, 243), (221, 296, 236), (205, 235, 250), (229, 228, 243, 244), (222, 221, 236, 237), (230, 229, 244, 245), (223, 222, 237, 238), (231, 230, 245, 246), (224, 223, 238, 239), (232, 231, 246, 247), (225, 224, 239, 240), (233, 232, 247, 248), (226, 225, 240, 241), (234, 233, 248, 249), (227, 226, 241, 242), (235, 234, 249, 250), (247, 246, 261, 262), (240, 239, 254, 255), (248, 247, 262, 263), (241, 240, 255, 256), (249, 248, 263, 264), (242, 241, 256, 257), (250, 249, 264, 265), (243, 242, 257, 258), (236, 296, 251), (205, 250, 265), (244, 243, 258, 259), (237, 236, 251, 252), (245, 244, 259, 260), (238, 237, 252, 253), (246, 245, 260, 261), (239, 238, 253, 254), (205, 265, 280), (259, 258, 273, 274), (252, 251, 266, 267), (260, 259, 274, 275), (253, 252, 267, 268), (261, 260, 275, 276), (254, 253, 268, 269), (262, 261, 276, 277), (255, 254, 269, 270), (263, 262, 277, 278), (256, 255, 270, 271), (264, 263, 278, 279), (257, 256, 271, 272), (265, 264, 279, 280), (258, 257, 272, 273), (251, 296, 266), (278, 277, 292, 293), (271, 270, 285, 286), (279, 278, 293, 294), (272, 271, 286, 287), (280, 279, 294, 295), (273, 272, 287, 288), (266, 296, 281), (205, 280, 295), (274, 273, 288, 289), (267, 266, 281, 282), (275, 274, 289, 290), (268, 267, 282, 283), (276, 275, 290, 291), (269, 268, 283, 284), (277, 276, 291, 292), (270, 269, 284, 285), (282, 281, 297, 298), (290, 289, 305, 306), (283, 282, 298, 299), (291, 290, 306, 307), (284, 283, 299, 300), (292, 291, 307, 308), (285, 284, 300, 301), (293, 292, 308, 309), (286, 285, 301, 302), (294, 293, 309, 310), (287, 286, 302, 303), (295, 294, 310, 311), (288, 287, 303, 304), (281, 296, 297), (205, 295, 311), (289, 288, 304, 305), (302, 301, 316, 317), (310, 309, 324, 325), (303, 302, 317, 318), (311, 310, 325, 326), (304, 303, 318, 319), (297, 296, 312), (205, 311, 326), (305, 304, 319, 320), (298, 297, 312, 313), (306, 305, 320, 321), (299, 298, 313, 314), (307, 306, 321, 322), (300, 299, 314, 315), (308, 307, 322, 323), (301, 300, 315, 316), (309, 308, 323, 324), (321, 320, 335, 336), (314, 313, 328, 329), (322, 321, 336, 337), (315, 314, 329, 330), (323, 322, 337, 338), (316, 315, 330, 331), (324, 323, 338, 339), (317, 316, 331, 332), (325, 324, 339, 340), (318, 317, 332, 333), (326, 325, 340, 341), (319, 318, 333, 334), (312, 296, 327), (205, 326, 341), (320, 319, 334, 335), (313, 312, 327, 328), (340, 339, 354, 355), (333, 332, 347, 348), (341, 340, 355, 356), (334, 333, 348, 349), (327, 296, 342), (205, 341, 356), (335, 334, 349, 350), (328, 327, 342, 343), (336, 335, 350, 351), (329, 328, 343, 344), (337, 336, 351, 352), (330, 329, 344, 345), (338, 337, 352, 353), (331, 330, 345, 346), (339, 338, 353, 354), (332, 331, 346, 347), (344, 343, 358, 359), (352, 351, 366, 367), (345, 344, 359, 360), (353, 352, 367, 368), (346, 345, 360, 361), (354, 353, 368, 369), (347, 346, 361, 362), (355, 354, 369, 370), (348, 347, 362, 363), (356, 355, 370, 371), (349, 348, 363, 364), (342, 296, 357), (205, 356, 371), (350, 349, 364, 365), (343, 342, 357, 358), (351, 350, 365, 366), (363, 362, 377, 378), (371, 370, 385, 386), (364, 363, 378, 379), (357, 296, 372), (205, 371, 386), (365, 364, 379, 380), (358, 357, 372, 373), (366, 365, 380, 381), (359, 358, 373, 374), (367, 366, 381, 382), (360, 359, 374, 375), (368, 367, 382, 383), (361, 360, 375, 376), (369, 368, 383, 384), (362, 361, 376, 377), (370, 369, 384, 385), (382, 381, 396, 397), (375, 374, 389, 390), (383, 382, 397, 398), (376, 375, 390, 391), (384, 383, 398, 399), (377, 376, 391, 392), (385, 384, 399, 400), (378, 377, 392, 393), (386, 385, 400, 401), (379, 378, 393, 394), (372, 296, 387), (205, 386, 401), (380, 379, 394, 395), (373, 372, 387, 388), (381, 380, 395, 396), (374, 373, 388, 389), (401, 400, 415, 416), (394, 393, 408, 409), (387, 296, 402), (205, 401, 416), (395, 394, 409, 410), (388, 387, 402, 403), (396, 395, 410, 411), (389, 388, 403, 404), (397, 396, 411, 412), (390, 389, 404, 405), (398, 397, 412, 413), (391, 390, 405, 406), (399, 398, 413, 414), (392, 391, 406, 407), (400, 399, 414, 415), (393, 392, 407, 408), (413, 412, 427, 428), (406, 405, 420, 421), (414, 413, 428, 429), (407, 406, 421, 422), (415, 414, 429, 430), (408, 407, 422, 423), (416, 415, 430, 431), (409, 408, 423, 424), (402, 296, 417), (205, 416, 431), (410, 409, 424, 425), (403, 402, 417, 418), (411, 410, 425, 426), (404, 403, 418, 419), (412, 411, 426, 427), (405, 404, 419, 420), (417, 296, 432), (205, 431, 446), (425, 424, 439, 440), (418, 417, 432, 433), (426, 425, 440, 441), (419, 418, 433, 434), (427, 426, 441, 442), (420, 419, 434, 435), (428, 427, 442, 443), (421, 420, 435, 436), (429, 428, 443, 444), (422, 421, 436, 437), (430, 429, 444, 445), (423, 422, 437, 438), (431, 430, 445, 446), (424, 423, 438, 439), (436, 435, 450, 451), (444, 443, 458, 459), (437, 436, 451, 452), (445, 444, 459, 460), (438, 437, 452, 453), (446, 445, 460, 461), (439, 438, 453, 454), (432, 296, 447), (205, 446, 461), (440, 439, 454, 455), (433, 432, 447, 448), (441, 440, 455, 456), (434, 433, 448, 449), (442, 441, 456, 457), (435, 434, 449, 450), (443, 442, 457, 458), (455, 454, 469, 470), (448, 447, 462, 463), (456, 455, 470, 471), (449, 448, 463, 464), (457, 456, 471, 472), (450, 449, 464, 465), (458, 457, 472, 473), (451, 450, 465, 466), (459, 458, 473, 474), (452, 451, 466, 467), (460, 459, 474, 475), (453, 452, 467, 468), (461, 460, 475, 476), (454, 453, 468, 469), (447, 296, 462), (205, 461, 476), (474, 473, 479, 9), (467, 466, 4, 5), (475, 474, 9, 480), (468, 467, 5, 6), (476, 475, 480, 481), (469, 468, 6, 7), (462, 296, 0), (205, 476, 481), (470, 469, 7, 8), (463, 462, 0, 1), (471, 470, 8, 477), (464, 463, 1, 2), (472, 471, 477, 478), (465, 464, 2, 3), (473, 472, 478, 479), (466, 465, 3, 4), (482, 483, 494, 484), (484, 494, 495, 488), (488, 495, 487, 486), (486, 487, 483, 482), (484, 488, 486, 482), (487, 495, 497, 493), (497, 496, 490, 493), (494, 483, 490, 496), (483, 487, 493, 490), (491, 492, 505, 504), (485, 489, 495, 494), (492, 491, 496, 497), (489, 492, 497, 495), (491, 485, 494, 496), (498, 500, 512, 510), (492, 489, 503, 505), (489, 485, 502, 503), (485, 491, 504, 502), (498, 499, 503, 502), (501, 500, 504, 505), (499, 501, 505, 503), (500, 498, 502, 504), (509, 507, 515, 517), (500, 501, 513, 512), (501, 499, 511, 513), (499, 498, 510, 511), (506, 507, 511, 510), (509, 508, 512, 513), (507, 509, 513, 511), (508, 506, 510, 512), (515, 514, 516, 517), (507, 506, 514, 515), (506, 508, 516, 514), (508, 509, 517, 516)])
me_sphere.polygons.foreach_set('material_index', [0, 0, 0, 0, 0, 0, 0, 0, 0, 0, 0, 0, 0, 0, 0, 0, 0, 0, 0, 0, 0, 0, 0, 0, 0, 0, 0, 0, 0, 0, 0, 0, 0, 0, 0, 0, 0, 0, 0, 0, 0, 0, 0, 0, 0, 0, 0, 0, 0, 0, 0, 0, 0, 0, 0, 0, 0, 0, 0, 0, 0, 0, 0, 0, 0, 0, 0, 0, 0, 0, 0, 0, 0, 0, 0, 0, 0, 0, 0, 0, 0, 0, 0, 0, 0, 0, 0, 0, 0, 0, 0, 0, 0, 0, 0, 0, 0, 0, 0, 0, 0, 0, 0, 0, 0, 0, 0, 0, 0, 0, 0, 0, 0, 0, 0, 0, 0, 0, 0, 0, 0, 0, 0, 0, 0, 0, 0, 0, 0, 0, 0, 0, 0, 0, 0, 0, 0, 0, 0, 0, 0, 0, 0, 0, 0, 0, 0, 0, 0, 0, 0, 0, 0, 0, 0, 0, 0, 0, 0, 0, 0, 0, 0, 0, 0, 0, 0, 0, 0, 0, 0, 0, 0, 0, 0, 0, 0, 0, 0, 0, 0, 0, 0, 0, 0, 0, 0, 0, 0, 0, 0, 0, 0, 0, 0, 0, 0, 0, 0, 0, 0, 0, 0, 0, 0, 0, 0, 0, 0, 0, 0, 0, 0, 0, 0, 0, 0, 0, 0, 0, 0, 0, 0, 0, 0, 0, 0, 0, 0, 0, 0, 0, 0, 0, 0, 0, 0, 0, 0, 0, 0, 0, 0, 0, 0, 0, 0, 0, 0, 0, 0, 0, 0, 0, 0, 0, 0, 0, 0, 0, 0, 0, 0, 0, 0, 0, 0, 0, 0, 0, 0, 0, 0, 0, 0, 0, 0, 0, 0, 0, 0, 0, 0, 0, 0, 0, 0, 0, 0, 0, 0, 0, 0, 0, 0, 0, 0, 0, 0, 0, 0, 0, 0, 0, 0, 0, 0, 0, 0, 0, 0, 0, 0, 0, 0, 0, 0, 0, 0, 0, 0, 0, 0, 0, 0, 0, 0, 0, 0, 0, 0, 0, 0, 0, 0, 0, 0, 0, 0, 0, 0, 0, 0, 0, 0, 0, 0, 0, 0, 0, 0, 0, 0, 0, 0, 0, 0, 0, 0, 0, 0, 0, 0, 0, 0, 0, 0, 0, 0, 0, 0, 0, 0, 0, 0, 0, 0, 0, 0, 0, 0, 0, 0, 0, 0, 0, 0, 0, 0, 0, 0, 0, 0, 0, 0, 0, 0, 0, 0, 0, 0, 0, 0, 0, 0, 0, 0, 0, 0, 0, 0, 0, 0, 0, 0, 0, 0, 0, 0, 0, 0, 0, 0, 0, 0, 0, 0, 0, 0, 0, 0, 0, 0, 0, 0, 0, 0, 0, 0, 0, 0, 0, 0, 0, 0, 0, 0, 0, 0, 0, 0, 0, 0, 0, 0, 0, 0, 0, 0, 0, 0, 0, 0, 0, 0, 0, 0, 0, 0, 0, 0, 0, 0, 0, 0, 0, 0, 0, 0, 0, 0, 0, 0, 0, 0, 0, 0, 0, 0, 0, 0, 0, 0, 0, 0, 0, 0, 0, 0, 0, 0, 0, 0, 0, 0, 0, 0, 0, 0, 0, 0, 0, 1, 1, 1, 1, 0, 1, 1, 1, 1, 1, 1, 1, 1, 1, 1, 1, 0, 1, 1, 1, 1, 1, 1, 1, 1, 1, 1, 1, 1, 1, 0, 1, 1, 0])
_uv = me_sphere.uv_layers.new(name='UVMap')
_uv.uv.foreach_set('vector', [0.75, 0.6875, 0.75, 0.75, 0.7188, 0.75, 0.7188, 0.6875, 0.75, 0.1875, 0.75, 0.25, 0.7188, 0.25, 0.7188, 0.1875, 0.75, 0.625, 0.75, 0.6875, 0.7188, 0.6875, 0.7188, 0.625, 0.75, 0.125, 0.75, 0.1875, 0.7188, 0.1875, 0.7188, 0.125, 0.75, 0.5625, 0.75, 0.625, 0.7188, 0.625, 0.7188, 0.5625, 0.75, 0.0625, 0.75, 0.125, 0.7188, 0.125, 0.7187, 0.0625, 0.75, 0.5, 0.75, 0.5625, 0.7188, 0.5625, 0.7188, 0.5, 0.75, 0.9375, 0.7344, 1.0, 0.7187, 0.9375, 0.7344, 0.0, 0.75, 0.0625, 0.7187, 0.0625, 0.75, 0.4375, 0.75, 0.5, 0.7188, 0.5, 0.7188, 0.4375, 0.75, 0.875, 0.75, 0.9375, 0.7187, 0.9375, 0.7188, 0.875, 0.75, 0.375, 0.75, 0.4375, 0.7188, 0.4375, 0.7188, 0.375, 0.75, 0.8125, 0.75, 0.875, 0.7188, 0.875, 0.7188, 0.8125, 0.75, 0.3125, 0.75, 0.375, 0.7188, 0.375, 0.7188, 0.3125, 0.75, 0.75, 0.75, 0.8125, 0.7188, 0.8125, 0.7188, 0.75, 0.75, 0.25, 0.75, 0.3125, 0.7188, 0.3125, 0.7188, 0.25, 0.7188, 0.75, 0.7188, 0.8125, 0.6875, 0.8125, 0.6875, 0.75, 0.7188, 0.25, 0.7188, 0.3125, 0.6875, 0.3125, 0.6875, 0.25, 0.7188, 0.6875, 0.7188, 0.75, 0.6875, 0.75, 0.6875, 0.6875, 0.7188, 0.1875, 0.7188, 0.25, 0.6875, 0.25, 0.6875, 0.1875, 0.7188, 0.625, 0.7188, 0.6875, 0.6875, 0.6875, 0.6875, 0.625, 0.7188, 0.125, 0.7188, 0.1875, 0.6875, 0.1875, 0.6875, 0.125, 0.7188, 0.5625, 0.7188, 0.625, 0.6875, 0.625, 0.6875, 0.5625, 0.7187, 0.0625, 0.7188, 0.125, 0.6875, 0.125, 0.6875, 0.0625, 0.7188, 0.5, 0.7188, 0.5625, 0.6875, 0.5625, 0.6875, 0.5, 0.7187, 0.9375, 0.7031, 1.0, 0.6875, 0.9375, 0.7031, 0.0, 0.7187, 0.0625, 0.6875, 0.0625, 0.7188, 0.4375, 0.7188, 0.5, 0.6875, 0.5, 0.6875, 0.4375, 0.7188, 0.875, 0.7187, 0.9375, 0.6875, 0.9375, 0.6875, 0.875, 0.7188, 0.375, 0.7188, 0.4375, 0.6875, 0.4375, 0.6875, 0.375, 0.7188, 0.8125, 0.7188, 0.875, 0.6875, 0.875, 0.6875, 0.8125, 0.7188, 0.3125, 0.7188, 0.375, 0.6875, 0.375, 0.6875, 0.3125, 0.6875, 0.5, 0.6875, 0.5625, 0.6562, 0.5625, 0.6562, 0.5, 0.6875, 0.9375, 0.6719, 1.0, 0.6562, 0.9375, 0.6719, 0.0, 0.6875, 0.0625, 0.6562, 0.0625, 0.6875, 0.4375, 0.6875, 0.5, 0.6562, 0.5, 0.6562, 0.4375, 0.6875, 0.875, 0.6875, 0.9375, 0.6562, 0.9375, 0.6562, 0.875, 0.6875, 0.375, 0.6875, 0.4375, 0.6562, 0.4375, 0.6562, 0.375, 0.6875, 0.8125, 0.6875, 0.875, 0.6562, 0.875, 0.6562, 0.8125, 0.6875, 0.3125, 0.6875, 0.375, 0.6562, 0.375, 0.6562, 0.3125, 0.6875, 0.75, 0.6875, 0.8125, 0.6562, 0.8125, 0.6562, 0.75, 0.6875, 0.25, 0.6875, 0.3125, 0.6562, 0.3125, 0.6562, 0.25, 0.6875, 0.6875, 0.6875, 0.75, 0.6562, 0.75, 0.6562, 0.6875, 0.6875, 0.1875, 0.6875, 0.25, 0.6562, 0.25, 0.6562, 0.1875, 0.6875, 0.625, 0.6875, 0.6875, 0.6562, 0.6875, 0.6562, 0.625, 0.6875, 0.125, 0.6875, 0.1875, 0.6562, 0.1875, 0.6562, 0.125, 0.6875, 0.5625, 0.6875, 0.625, 0.6562, 0.625, 0.6562, 0.5625, 0.6875, 0.0625, 0.6875, 0.125, 0.6562, 0.125, 0.6562, 0.0625, 0.6562, 0.25, 0.6562, 0.3125, 0.625, 0.3125, 0.625, 0.25, 0.6562, 0.6875, 0.6562, 0.75, 0.625, 0.75, 0.625, 0.6875, 0.6562, 0.1875, 0.6562, 0.25, 0.625, 0.25, 0.625, 0.1875, 0.6562, 0.625, 0.6562, 0.6875, 0.625, 0.6875, 0.625, 0.625, 0.6562, 0.125, 0.6562, 0.1875, 0.625, 0.1875, 0.625, 0.125, 0.6562, 0.5625, 0.6562, 0.625, 0.625, 0.625, 0.625, 0.5625, 0.6562, 0.0625, 0.6562, 0.125, 0.625, 0.125, 0.625, 0.0625, 0.6562, 0.5, 0.6562, 0.5625, 0.625, 0.5625, 0.625, 0.5, 0.6562, 0.9375, 0.6406, 1.0, 0.625, 0.9375, 0.6406, 0.0, 0.6562, 0.0625, 0.625, 0.0625, 0.6562, 0.4375, 0.6562, 0.5, 0.625, 0.5, 0.625, 0.4375, 0.6562, 0.875, 0.6562, 0.9375, 0.625, 0.9375, 0.625, 0.875, 0.6562, 0.375, 0.6562, 0.4375, 0.625, 0.4375, 0.625, 0.375, 0.6562, 0.8125, 0.6562, 0.875, 0.625, 0.875, 0.625, 0.8125, 0.6562, 0.3125, 0.6562, 0.375, 0.625, 0.375, 0.625, 0.3125, 0.6562, 0.75, 0.6562, 0.8125, 0.625, 0.8125, 0.625, 0.75, 0.625, 0.9375, 0.6094, 1.0, 0.5937, 0.9375, 0.6094, 0.0, 0.625, 0.0625, 0.5937, 0.0625, 0.625, 0.4375, 0.625, 0.5, 0.5937, 0.5, 0.5937, 0.4375, 0.625, 0.875, 0.625, 0.9375, 0.5937, 0.9375, 0.5937, 0.875, 0.625, 0.375, 0.625, 0.4375, 0.5937, 0.4375, 0.5938, 0.375, 0.625, 0.8125, 0.625, 0.875, 0.5937, 0.875, 0.5937, 0.8125, 0.625, 0.3125, 0.625, 0.375, 0.5938, 0.375, 0.5937, 0.3125, 0.625, 0.75, 0.625, 0.8125, 0.5937, 0.8125, 0.5937, 0.75, 0.625, 0.25, 0.625, 0.3125, 0.5937, 0.3125, 0.5937, 0.25, 0.625, 0.6875, 0.625, 0.75, 0.5937, 0.75, 0.5937, 0.6875, 0.625, 0.1875, 0.625, 0.25, 0.5937, 0.25, 0.5937, 0.1875, 0.625, 0.625, 0.625, 0.6875, 0.5937, 0.6875, 0.5937, 0.625, 0.625, 0.125, 0.625, 0.1875, 0.5937, 0.1875, 0.5937, 0.125, 0.625, 0.5625, 0.625, 0.625, 0.5937, 0.625, 0.5937, 0.5625, 0.625, 0.0625, 0.625, 0.125, 0.5937, 0.125, 0.5937, 0.0625, 0.625, 0.5, 0.625, 0.5625, 0.5937, 0.5625, 0.5937, 0.5, 0.5937, 0.6875, 0.5937, 0.75, 0.5625, 0.75, 0.5625, 0.6875, 0.5937, 0.1875, 0.5937, 0.25, 0.5625, 0.25, 0.5625, 0.1875, 0.5937, 0.625, 0.5937, 0.6875, 0.5625, 0.6875, 0.5625, 0.625, 0.5937, 0.125, 0.5937, 0.1875, 0.5625, 0.1875, 0.5625, 0.125, 0.5937, 0.5625, 0.5937, 0.625, 0.5625, 0.625, 0.5625, 0.5625, 0.5937, 0.0625, 0.5937, 0.125, 0.5625, 0.125, 0.5625, 0.0625, 0.5937, 0.5, 0.5937, 0.5625, 0.5625, 0.5625, 0.5625, 0.5, 0.5937, 0.9375, 0.5781, 1.0, 0.5625, 0.9375, 0.5781, 0.0, 0.5937, 0.0625, 0.5625, 0.0625, 0.5937, 0.4375, 0.5937, 0.5, 0.5625, 0.5, 0.5625, 0.4375, 0.5937, 0.875, 0.5937, 0.9375, 0.5625, 0.9375, 0.5625, 0.875, 0.5938, 0.375, 0.5937, 0.4375, 0.5625, 0.4375, 0.5625, 0.375, 0.5937, 0.8125, 0.5937, 0.875, 0.5625, 0.875, 0.5625, 0.8125, 0.5937, 0.3125, 0.5938, 0.375, 0.5625, 0.375, 0.5625, 0.3125, 0.5937, 0.75, 0.5937, 0.8125, 0.5625, 0.8125, 0.5625, 0.75, 0.5937, 0.25, 0.5937, 0.3125, 0.5625, 0.3125, 0.5625, 0.25, 0.5625, 0.4375, 0.5625, 0.5, 0.5312, 0.5, 0.5312, 0.4375, 0.5625, 0.875, 0.5625, 0.9375, 0.5312, 0.9375, 0.5312, 0.875, 0.5625, 0.375, 0.5625, 0.4375, 0.5312, 0.4375, 0.5312, 0.375, 0.5625, 0.8125, 0.5625, 0.875, 0.5312, 0.875, 0.5312, 0.8125, 0.5625, 0.3125, 0.5625, 0.375, 0.5312, 0.375, 0.5312, 0.3125, 0.5625, 0.75, 0.5625, 0.8125, 0.5312, 0.8125, 0.5312, 0.75, 0.5625, 0.25, 0.5625, 0.3125, 0.5312, 0.3125, 0.5312, 0.25, 0.5625, 0.6875, 0.5625, 0.75, 0.5312, 0.75, 0.5312, 0.6875, 0.5625, 0.1875, 0.5625, 0.25, 0.5312, 0.25, 0.5312, 0.1875, 0.5625, 0.625, 0.5625, 0.6875, 0.5312, 0.6875, 0.5312, 0.625, 0.5625, 0.125, 0.5625, 0.1875, 0.5312, 0.1875, 0.5312, 0.125, 0.5625, 0.5625, 0.5625, 0.625, 0.5312, 0.625, 0.5312, 0.5625, 0.5625, 0.0625, 0.5625, 0.125, 0.5312, 0.125, 0.5312, 0.0625, 0.5625, 0.5, 0.5625, 0.5625, 0.5312, 0.5625, 0.5312, 0.5, 0.5625, 0.9375, 0.5469, 1.0, 0.5312, 0.9375, 0.5469, 0.0, 0.5625, 0.0625, 0.5312, 0.0625, 0.5312, 0.1875, 0.5312, 0.25, 0.5, 0.25, 0.5, 0.1875, 0.5312, 0.625, 0.5312, 0.6875, 0.5, 0.6875, 0.5, 0.625, 0.5312, 0.125, 0.5312, 0.1875, 0.5, 0.1875, 0.5, 0.125, 0.5312, 0.5625, 0.5312, 0.625, 0.5, 0.625, 0.5, 0.5625, 0.5312, 0.0625, 0.5312, 0.125, 0.5, 0.125, 0.5, 0.0625, 0.5312, 0.5, 0.5312, 0.5625, 0.5, 0.5625, 0.5, 0.5, 0.5312, 0.9375, 0.5156, 1.0, 0.5, 0.9375, 0.5156, 0.0, 0.5312, 0.0625, 0.5, 0.0625, 0.5312, 0.4375, 0.5312, 0.5, 0.5, 0.5, 0.5, 0.4375, 0.5312, 0.875, 0.5312, 0.9375, 0.5, 0.9375, 0.5, 0.875, 0.5312, 0.375, 0.5312, 0.4375, 0.5, 0.4375, 0.5, 0.375, 0.5312, 0.8125, 0.5312, 0.875, 0.5, 0.875, 0.5, 0.8125, 0.5312, 0.3125, 0.5312, 0.375, 0.5, 0.375, 0.5, 0.3125, 0.5312, 0.75, 0.5312, 0.8125, 0.5, 0.8125, 0.5, 0.75, 0.5312, 0.25, 0.5312, 0.3125, 0.5, 0.3125, 0.5, 0.25, 0.5312, 0.6875, 0.5312, 0.75, 0.5, 0.75, 0.5, 0.6875, 0.5, 0.375, 0.5, 0.4375, 0.4687, 0.4375, 0.4687, 0.375, 0.5, 0.8125, 0.5, 0.875, 0.4687, 0.875, 0.4687, 0.8125, 0.5, 0.3125, 0.5, 0.375, 0.4687, 0.375, 0.4687, 0.3125, 0.5, 0.75, 0.5, 0.8125, 0.4687, 0.8125, 0.4687, 0.75, 0.5, 0.25, 0.5, 0.3125, 0.4687, 0.3125, 0.4687, 0.25, 0.5, 0.6875, 0.5, 0.75, 0.4687, 0.75, 0.4687, 0.6875, 0.5, 0.1875, 0.5, 0.25, 0.4687, 0.25, 0.4687, 0.1875, 0.5, 0.625, 0.5, 0.6875, 0.4687, 0.6875, 0.4687, 0.625, 0.5, 0.125, 0.5, 0.1875, 0.4687, 0.1875, 0.4687, 0.125, 0.5, 0.5625, 0.5, 0.625, 0.4687, 0.625, 0.4687, 0.5625, 0.5, 0.0625, 0.5, 0.125, 0.4687, 0.125, 0.4687, 0.0625, 0.5, 0.5, 0.5, 0.5625, 0.4687, 0.5625, 0.4687, 0.5, 0.5, 0.9375, 0.4844, 1.0, 0.4687, 0.9375, 0.4844, 0.0, 0.5, 0.0625, 0.4687, 0.0625, 0.5, 0.4375, 0.5, 0.5, 0.4687, 0.5, 0.4687, 0.4375, 0.5, 0.875, 0.5, 0.9375, 0.4687, 0.9375, 0.4687, 0.875, 0.4687, 0.125, 0.4687, 0.1875, 0.4375, 0.1875, 0.4375, 0.125, 0.4687, 0.5625, 0.4687, 0.625, 0.4375, 0.625, 0.4375, 0.5625, 0.4687, 0.0625, 0.4687, 0.125, 0.4375, 0.125, 0.4375, 0.0625, 0.4687, 0.5, 0.4687, 0.5625, 0.4375, 0.5625, 0.4375, 0.5, 0.4687, 0.9375, 0.4531, 1.0, 0.4375, 0.9375, 0.4531, 0.0, 0.4687, 0.0625, 0.4375, 0.0625, 0.4687, 0.4375, 0.4687, 0.5, 0.4375, 0.5, 0.4375, 0.4375, 0.4687, 0.875, 0.4687, 0.9375, 0.4375, 0.9375, 0.4375, 0.875, 0.4687, 0.375, 0.4687, 0.4375, 0.4375, 0.4375, 0.4375, 0.375, 0.4687, 0.8125, 0.4687, 0.875, 0.4375, 0.875, 0.4375, 0.8125, 0.4687, 0.3125, 0.4687, 0.375, 0.4375, 0.375, 0.4375, 0.3125, 0.4687, 0.75, 0.4687, 0.8125, 0.4375, 0.8125, 0.4375, 0.75, 0.4687, 0.25, 0.4687, 0.3125, 0.4375, 0.3125, 0.4375, 0.25, 0.4687, 0.6875, 0.4687, 0.75, 0.4375, 0.75, 0.4375, 0.6875, 0.4687, 0.1875, 0.4687, 0.25, 0.4375, 0.25, 0.4375, 0.1875, 0.4687, 0.625, 0.4687, 0.6875, 0.4375, 0.6875, 0.4375, 0.625, 0.4375, 0.8125, 0.4375, 0.875, 0.4062, 0.875, 0.4062, 0.8125, 0.4375, 0.3125, 0.4375, 0.375, 0.4062, 0.375, 0.4062, 0.3125, 0.4375, 0.75, 0.4375, 0.8125, 0.4062, 0.8125, 0.4062, 0.75, 0.4375, 0.25, 0.4375, 0.3125, 0.4062, 0.3125, 0.4062, 0.25, 0.4375, 0.6875, 0.4375, 0.75, 0.4062, 0.75, 0.4062, 0.6875, 0.4375, 0.1875, 0.4375, 0.25, 0.4062, 0.25, 0.4062, 0.1875, 0.4375, 0.625, 0.4375, 0.6875, 0.4062, 0.6875, 0.4062, 0.625, 0.4375, 0.125, 0.4375, 0.1875, 0.4062, 0.1875, 0.4062, 0.125, 0.4375, 0.5625, 0.4375, 0.625, 0.4062, 0.625, 0.4062, 0.5625, 0.4375, 0.0625, 0.4375, 0.125, 0.4062, 0.125, 0.4062, 0.0625, 0.4375, 0.5, 0.4375, 0.5625, 0.4062, 0.5625, 0.4062, 0.5, 0.4375, 0.9375, 0.4219, 1.0, 0.4062, 0.9375, 0.4219, 0.0, 0.4375, 0.0625, 0.4062, 0.0625, 0.4375, 0.4375, 0.4375, 0.5, 0.4062, 0.5, 0.4062, 0.4375, 0.4375, 0.875, 0.4375, 0.9375, 0.4062, 0.9375, 0.4062, 0.875, 0.4375, 0.375, 0.4375, 0.4375, 0.4062, 0.4375, 0.4062, 0.375, 0.4062, 0.5625, 0.4062, 0.625, 0.375, 0.625, 0.375, 0.5625, 0.4062, 0.0625, 0.4062, 0.125, 0.375, 0.125, 0.375, 0.0625, 0.4062, 0.5, 0.4062, 0.5625, 0.375, 0.5625, 0.375, 0.5, 0.4062, 0.9375, 0.3906, 1.0, 0.375, 0.9375, 0.3906, 0.0, 0.4062, 0.0625, 0.375, 0.0625, 0.4062, 0.4375, 0.4062, 0.5, 0.375, 0.5, 0.375, 0.4375, 0.4062, 0.875, 0.4062, 0.9375, 0.375, 0.9375, 0.375, 0.875, 0.4062, 0.375, 0.4062, 0.4375, 0.375, 0.4375, 0.375, 0.375, 0.4062, 0.8125, 0.4062, 0.875, 0.375, 0.875, 0.375, 0.8125, 0.4062, 0.3125, 0.4062, 0.375, 0.375, 0.375, 0.375, 0.3125, 0.4062, 0.75, 0.4062, 0.8125, 0.375, 0.8125, 0.375, 0.75, 0.4062, 0.25, 0.4062, 0.3125, 0.375, 0.3125, 0.375, 0.25, 0.4062, 0.6875, 0.4062, 0.75, 0.375, 0.75, 0.375, 0.6875, 0.4062, 0.1875, 0.4062, 0.25, 0.375, 0.25, 0.375, 0.1875, 0.4062, 0.625, 0.4062, 0.6875, 0.375, 0.6875, 0.375, 0.625, 0.4062, 0.125, 0.4062, 0.1875, 0.375, 0.1875, 0.375, 0.125, 0.375, 0.3125, 0.375, 0.375, 0.3437, 0.375, 0.3437, 0.3125, 0.375, 0.75, 0.375, 0.8125, 0.3437, 0.8125, 0.3437, 0.75, 0.375, 0.25, 0.375, 0.3125, 0.3437, 0.3125, 0.3437, 0.25, 0.375, 0.6875, 0.375, 0.75, 0.3437, 0.75, 0.3437, 0.6875, 0.375, 0.1875, 0.375, 0.25, 0.3437, 0.25, 0.3437, 0.1875, 0.375, 0.625, 0.375, 0.6875, 0.3437, 0.6875, 0.3437, 0.625, 0.375, 0.125, 0.375, 0.1875, 0.3437, 0.1875, 0.3437, 0.125, 0.375, 0.5625, 0.375, 0.625, 0.3437, 0.625, 0.3437, 0.5625, 0.375, 0.0625, 0.375, 0.125, 0.3437, 0.125, 0.3437, 0.0625, 0.375, 0.5, 0.375, 0.5625, 0.3437, 0.5625, 0.3437, 0.5, 0.375, 0.9375, 0.3594, 1.0, 0.3437, 0.9375, 0.3594, 0.0, 0.375, 0.0625, 0.3437, 0.0625, 0.375, 0.4375, 0.375, 0.5, 0.3437, 0.5, 0.3437, 0.4375, 0.375, 0.875, 0.375, 0.9375, 0.3437, 0.9375, 0.3437, 0.875, 0.375, 0.375, 0.375, 0.4375, 0.3437, 0.4375, 0.3437, 0.375, 0.375, 0.8125, 0.375, 0.875, 0.3437, 0.875, 0.3437, 0.8125, 0.3437, 0.0625, 0.3437, 0.125, 0.3125, 0.125, 0.3125, 0.0625, 0.3437, 0.5, 0.3437, 0.5625, 0.3125, 0.5625, 0.3125, 0.5, 0.3437, 0.9375, 0.3281, 1.0, 0.3125, 0.9375, 0.3281, 0.0, 0.3437, 0.0625, 0.3125, 0.0625, 0.3437, 0.4375, 0.3437, 0.5, 0.3125, 0.5, 0.3125, 0.4375, 0.3437, 0.875, 0.3437, 0.9375, 0.3125, 0.9375, 0.3125, 0.875, 0.3437, 0.375, 0.3437, 0.4375, 0.3125, 0.4375, 0.3125, 0.375, 0.3437, 0.8125, 0.3437, 0.875, 0.3125, 0.875, 0.3125, 0.8125, 0.3437, 0.3125, 0.3437, 0.375, 0.3125, 0.375, 0.3125, 0.3125, 0.3437, 0.75, 0.3437, 0.8125, 0.3125, 0.8125, 0.3125, 0.75, 0.3437, 0.25, 0.3437, 0.3125, 0.3125, 0.3125, 0.3125, 0.25, 0.3437, 0.6875, 0.3437, 0.75, 0.3125, 0.75, 0.3125, 0.6875, 0.3437, 0.1875, 0.3437, 0.25, 0.3125, 0.25, 0.3125, 0.1875, 0.3437, 0.625, 0.3437, 0.6875, 0.3125, 0.6875, 0.3125, 0.625, 0.3437, 0.125, 0.3437, 0.1875, 0.3125, 0.1875, 0.3125, 0.125, 0.3437, 0.5625, 0.3437, 0.625, 0.3125, 0.625, 0.3125, 0.5625, 0.3125, 0.75, 0.3125, 0.8125, 0.2812, 0.8125, 0.2812, 0.75, 0.3125, 0.25, 0.3125, 0.3125, 0.2812, 0.3125, 0.2812, 0.25, 0.3125, 0.6875, 0.3125, 0.75, 0.2812, 0.75, 0.2812, 0.6875, 0.3125, 0.1875, 0.3125, 0.25, 0.2812, 0.25, 0.2812, 0.1875, 0.3125, 0.625, 0.3125, 0.6875, 0.2812, 0.6875, 0.2812, 0.625, 0.3125, 0.125, 0.3125, 0.1875, 0.2812, 0.1875, 0.2812, 0.125, 0.3125, 0.5625, 0.3125, 0.625, 0.2812, 0.625, 0.2812, 0.5625, 0.3125, 0.0625, 0.3125, 0.125, 0.2812, 0.125, 0.2812, 0.0625, 0.3125, 0.5, 0.3125, 0.5625, 0.2812, 0.5625, 0.2812, 0.5, 0.3125, 0.9375, 0.2969, 1.0, 0.2812, 0.9375, 0.2969, 0.0, 0.3125, 0.0625, 0.2812, 0.0625, 0.3125, 0.4375, 0.3125, 0.5, 0.2812, 0.5, 0.2812, 0.4375, 0.3125, 0.875, 0.3125, 0.9375, 0.2812, 0.9375, 0.2812, 0.875, 0.3125, 0.375, 0.3125, 0.4375, 0.2812, 0.4375, 0.2812, 0.375, 0.3125, 0.8125, 0.3125, 0.875, 0.2812, 0.875, 0.2812, 0.8125, 0.3125, 0.3125, 0.3125, 0.375, 0.2812, 0.375, 0.2812, 0.3125, 0.2812, 0.5, 0.2812, 0.5625, 0.25, 0.5625, 0.25, 0.5, 0.2812, 0.9375, 0.2656, 1.0, 0.25, 0.9375, 0.2656, 0.0, 0.2812, 0.0625, 0.25, 0.0625, 0.2812, 0.4375, 0.2812, 0.5, 0.25, 0.5, 0.25, 0.4375, 0.2812, 0.875, 0.2812, 0.9375, 0.25, 0.9375, 0.25, 0.875, 0.2812, 0.375, 0.2812, 0.4375, 0.25, 0.4375, 0.25, 0.375, 0.2812, 0.8125, 0.2812, 0.875, 0.25, 0.875, 0.25, 0.8125, 0.2812, 0.3125, 0.2812, 0.375, 0.25, 0.375, 0.25, 0.3125, 0.2812, 0.75, 0.2812, 0.8125, 0.25, 0.8125, 0.25, 0.75, 0.2812, 0.25, 0.2812, 0.3125, 0.25, 0.3125, 0.25, 0.25, 0.2812, 0.6875, 0.2812, 0.75, 0.25, 0.75, 0.25, 0.6875, 0.2812, 0.1875, 0.2812, 0.25, 0.25, 0.25, 0.25, 0.1875, 0.2812, 0.625, 0.2812, 0.6875, 0.25, 0.6875, 0.25, 0.625, 0.2812, 0.125, 0.2812, 0.1875, 0.25, 0.1875, 0.25, 0.125, 0.2812, 0.5625, 0.2812, 0.625, 0.25, 0.625, 0.25, 0.5625, 0.2812, 0.0625, 0.2812, 0.125, 0.25, 0.125, 0.25, 0.0625, 0.25, 0.25, 0.25, 0.3125, 0.2187, 0.3125, 0.2187, 0.25, 0.25, 0.6875, 0.25, 0.75, 0.2187, 0.75, 0.2187, 0.6875, 0.25, 0.1875, 0.25, 0.25, 0.2187, 0.25, 0.2188, 0.1875, 0.25, 0.625, 0.25, 0.6875, 0.2187, 0.6875, 0.2188, 0.625, 0.25, 0.125, 0.25, 0.1875, 0.2188, 0.1875, 0.2188, 0.125, 0.25, 0.5625, 0.25, 0.625, 0.2188, 0.625, 0.2187, 0.5625, 0.25, 0.0625, 0.25, 0.125, 0.2188, 0.125, 0.2188, 0.0625, 0.25, 0.5, 0.25, 0.5625, 0.2187, 0.5625, 0.2187, 0.5, 0.25, 0.9375, 0.2344, 1.0, 0.2188, 0.9375, 0.2344, 0.0, 0.25, 0.0625, 0.2188, 0.0625, 0.25, 0.4375, 0.25, 0.5, 0.2187, 0.5, 0.2187, 0.4375, 0.25, 0.875, 0.25, 0.9375, 0.2188, 0.9375, 0.2188, 0.875, 0.25, 0.375, 0.25, 0.4375, 0.2187, 0.4375, 0.2188, 0.375, 0.25, 0.8125, 0.25, 0.875, 0.2188, 0.875, 0.2188, 0.8125, 0.25, 0.3125, 0.25, 0.375, 0.2188, 0.375, 0.2187, 0.3125, 0.25, 0.75, 0.25, 0.8125, 0.2188, 0.8125, 0.2187, 0.75, 0.2031, 0.0, 0.2188, 0.0625, 0.1875, 0.0625, 0.2187, 0.4375, 0.2187, 0.5, 0.1875, 0.5, 0.1875, 0.4375, 0.2188, 0.875, 0.2188, 0.9375, 0.1875, 0.9375, 0.1875, 0.875, 0.2188, 0.375, 0.2187, 0.4375, 0.1875, 0.4375, 0.1875, 0.375, 0.2188, 0.8125, 0.2188, 0.875, 0.1875, 0.875, 0.1875, 0.8125, 0.2187, 0.3125, 0.2188, 0.375, 0.1875, 0.375, 0.1875, 0.3125, 0.2187, 0.75, 0.2188, 0.8125, 0.1875, 0.8125, 0.1875, 0.75, 0.2187, 0.25, 0.2187, 0.3125, 0.1875, 0.3125, 0.1875, 0.25, 0.2187, 0.6875, 0.2187, 0.75, 0.1875, 0.75, 0.1875, 0.6875, 0.2188, 0.1875, 0.2187, 0.25, 0.1875, 0.25, 0.1875, 0.1875, 0.2188, 0.625, 0.2187, 0.6875, 0.1875, 0.6875, 0.1875, 0.625, 0.2188, 0.125, 0.2188, 0.1875, 0.1875, 0.1875, 0.1875, 0.125, 0.2187, 0.5625, 0.2188, 0.625, 0.1875, 0.625, 0.1875, 0.5625, 0.2188, 0.0625, 0.2188, 0.125, 0.1875, 0.125, 0.1875, 0.0625, 0.2187, 0.5, 0.2187, 0.5625, 0.1875, 0.5625, 0.1875, 0.5, 0.2188, 0.9375, 0.2031, 1.0, 0.1875, 0.9375, 0.1875, 0.1875, 0.1875, 0.25, 0.1563, 0.25, 0.1563, 0.1875, 0.1875, 0.625, 0.1875, 0.6875, 0.1562, 0.6875, 0.1563, 0.625, 0.1875, 0.125, 0.1875, 0.1875, 0.1563, 0.1875, 0.1563, 0.125, 0.1875, 0.5625, 0.1875, 0.625, 0.1563, 0.625, 0.1562, 0.5625, 0.1875, 0.0625, 0.1875, 0.125, 0.1563, 0.125, 0.1563, 0.0625, 0.1875, 0.5, 0.1875, 0.5625, 0.1562, 0.5625, 0.1562, 0.5, 0.1875, 0.9375, 0.1719, 1.0, 0.1563, 0.9375, 0.1719, 0.0, 0.1875, 0.0625, 0.1563, 0.0625, 0.1875, 0.4375, 0.1875, 0.5, 0.1562, 0.5, 0.1562, 0.4375, 0.1875, 0.875, 0.1875, 0.9375, 0.1563, 0.9375, 0.1563, 0.875, 0.1875, 0.375, 0.1875, 0.4375, 0.1562, 0.4375, 0.1563, 0.375, 0.1875, 0.8125, 0.1875, 0.875, 0.1563, 0.875, 0.1563, 0.8125, 0.1875, 0.3125, 0.1875, 0.375, 0.1563, 0.375, 0.1562, 0.3125, 0.1875, 0.75, 0.1875, 0.8125, 0.1563, 0.8125, 0.1563, 0.75, 0.1875, 0.25, 0.1875, 0.3125, 0.1562, 0.3125, 0.1563, 0.25, 0.1875, 0.6875, 0.1875, 0.75, 0.1563, 0.75, 0.1562, 0.6875, 0.1563, 0.875, 0.1563, 0.9375, 0.125, 0.9375, 0.125, 0.875, 0.1563, 0.375, 0.1562, 0.4375, 0.125, 0.4375, 0.125, 0.375, 0.1563, 0.8125, 0.1563, 0.875, 0.125, 0.875, 0.125, 0.8125, 0.1562, 0.3125, 0.1563, 0.375, 0.125, 0.375, 0.125, 0.3125, 0.1563, 0.75, 0.1563, 0.8125, 0.125, 0.8125, 0.125, 0.75, 0.1563, 0.25, 0.1562, 0.3125, 0.125, 0.3125, 0.125, 0.25, 0.1562, 0.6875, 0.1563, 0.75, 0.125, 0.75, 0.125, 0.6875, 0.1563, 0.1875, 0.1563, 0.25, 0.125, 0.25, 0.125, 0.1875, 0.1563, 0.625, 0.1562, 0.6875, 0.125, 0.6875, 0.125, 0.625, 0.1563, 0.125, 0.1563, 0.1875, 0.125, 0.1875, 0.125, 0.125, 0.1562, 0.5625, 0.1563, 0.625, 0.125, 0.625, 0.125, 0.5625, 0.1563, 0.0625, 0.1563, 0.125, 0.125, 0.125, 0.125, 0.0625, 0.1562, 0.5, 0.1562, 0.5625, 0.125, 0.5625, 0.125, 0.5, 0.1563, 0.9375, 0.1406, 1.0, 0.125, 0.9375, 0.1406, 0.0, 0.1563, 0.0625, 0.125, 0.0625, 0.1562, 0.4375, 0.1562, 0.5, 0.125, 0.5, 0.125, 0.4375, 0.125, 0.625, 0.125, 0.6875, 0.09375, 0.6875, 0.09375, 0.625, 0.125, 0.125, 0.125, 0.1875, 0.09375, 0.1875, 0.09375, 0.125, 0.125, 0.5625, 0.125, 0.625, 0.09375, 0.625, 0.09375, 0.5625, 0.125, 0.0625, 0.125, 0.125, 0.09375, 0.125, 0.09375, 0.0625, 0.125, 0.5, 0.125, 0.5625, 0.09375, 0.5625, 0.09375, 0.5, 0.125, 0.9375, 0.1094, 1.0, 0.09375, 0.9375, 0.1094, 0.0, 0.125, 0.0625, 0.09375, 0.0625, 0.125, 0.4375, 0.125, 0.5, 0.09375, 0.5, 0.09375, 0.4375, 0.125, 0.875, 0.125, 0.9375, 0.09375, 0.9375, 0.09375, 0.875, 0.125, 0.375, 0.125, 0.4375, 0.09375, 0.4375, 0.09375, 0.375, 0.125, 0.8125, 0.125, 0.875, 0.09375, 0.875, 0.09375, 0.8125, 0.125, 0.3125, 0.125, 0.375, 0.09375, 0.375, 0.09375, 0.3125, 0.125, 0.75, 0.125, 0.8125, 0.09375, 0.8125, 0.09375, 0.75, 0.125, 0.25, 0.125, 0.3125, 0.09375, 0.3125, 0.09375, 0.25, 0.125, 0.6875, 0.125, 0.75, 0.09375, 0.75, 0.09375, 0.6875, 0.125, 0.1875, 0.125, 0.25, 0.09375, 0.25, 0.09375, 0.1875, 0.09375, 0.375, 0.09375, 0.4375, 0.0625, 0.4375, 0.0625, 0.375, 0.09375, 0.8125, 0.09375, 0.875, 0.0625, 0.875, 0.0625, 0.8125, 0.09375, 0.3125, 0.09375, 0.375, 0.0625, 0.375, 0.0625, 0.3125, 0.09375, 0.75, 0.09375, 0.8125, 0.0625, 0.8125, 0.0625, 0.75, 0.09375, 0.25, 0.09375, 0.3125, 0.0625, 0.3125, 0.0625, 0.25, 0.09375, 0.6875, 0.09375, 0.75, 0.0625, 0.75, 0.0625, 0.6875, 0.09375, 0.1875, 0.09375, 0.25, 0.0625, 0.25, 0.0625, 0.1875, 0.09375, 0.625, 0.09375, 0.6875, 0.0625, 0.6875, 0.0625, 0.625, 0.09375, 0.125, 0.09375, 0.1875, 0.0625, 0.1875, 0.0625, 0.125, 0.09375, 0.5625, 0.09375, 0.625, 0.0625, 0.625, 0.0625, 0.5625, 0.09375, 0.0625, 0.09375, 0.125, 0.0625, 0.125, 0.0625, 0.0625, 0.09375, 0.5, 0.09375, 0.5625, 0.0625, 0.5625, 0.0625, 0.5, 0.09375, 0.9375, 0.07813, 1.0, 0.0625, 0.9375, 0.07813, 0.0, 0.09375, 0.0625, 0.0625, 0.0625, 0.09375, 0.4375, 0.09375, 0.5, 0.0625, 0.5, 0.0625, 0.4375, 0.09375, 0.875, 0.09375, 0.9375, 0.0625, 0.9375, 0.0625, 0.875, 0.0625, 0.125, 0.0625, 0.1875, 0.03125, 0.1875, 0.03125, 0.125, 0.0625, 0.5625, 0.0625, 0.625, 0.03125, 0.625, 0.03125, 0.5625, 0.0625, 0.0625, 0.0625, 0.125, 0.03125, 0.125, 0.03125, 0.0625, 0.0625, 0.5, 0.0625, 0.5625, 0.03125, 0.5625, 0.03125, 0.5, 0.0625, 0.9375, 0.04688, 1.0, 0.03125, 0.9375, 0.04688, 0.0, 0.0625, 0.0625, 0.03125, 0.0625, 0.0625, 0.4375, 0.0625, 0.5, 0.03125, 0.5, 0.03125, 0.4375, 0.0625, 0.875, 0.0625, 0.9375, 0.03125, 0.9375, 0.03125, 0.875, 0.0625, 0.375, 0.0625, 0.4375, 0.03125, 0.4375, 0.03125, 0.375, 0.0625, 0.8125, 0.0625, 0.875, 0.03125, 0.875, 0.03125, 0.8125, 0.0625, 0.3125, 0.0625, 0.375, 0.03125, 0.375, 0.03125, 0.3125, 0.0625, 0.75, 0.0625, 0.8125, 0.03125, 0.8125, 0.03125, 0.75, 0.0625, 0.25, 0.0625, 0.3125, 0.03125, 0.3125, 0.03125, 0.25, 0.0625, 0.6875, 0.0625, 0.75, 0.03125, 0.75, 0.03125, 0.6875, 0.0625, 0.1875, 0.0625, 0.25, 0.03125, 0.25, 0.03125, 0.1875, 0.0625, 0.625, 0.0625, 0.6875, 0.03125, 0.6875, 0.03125, 0.625, 0.03125, 0.8125, 0.03125, 0.875, 8.941e-08, 0.875, 5.96e-08, 0.8125, 0.03125, 0.3125, 0.03125, 0.375, 5.96e-08, 0.375, 0.0, 0.3125, 0.03125, 0.75, 0.03125, 0.8125, 5.96e-08, 0.8125, 0.0, 0.75, 0.03125, 0.25, 0.03125, 0.3125, 0.0, 0.3125, 0.0, 0.25, 0.03125, 0.6875, 0.03125, 0.75, 0.0, 0.75, 0.0, 0.6875, 0.03125, 0.1875, 0.03125, 0.25, 0.0, 0.25, 5.96e-08, 0.1875, 0.03125, 0.625, 0.03125, 0.6875, 0.0, 0.6875, 5.96e-08, 0.625, 0.03125, 0.125, 0.03125, 0.1875, 5.96e-08, 0.1875, 8.941e-08, 0.125, 0.03125, 0.5625, 0.03125, 0.625, 5.96e-08, 0.625, 0.0, 0.5625, 0.03125, 0.0625, 0.03125, 0.125, 8.941e-08, 0.125, 2.384e-07, 0.0625, 0.03125, 0.5, 0.03125, 0.5625, 0.0, 0.5625, 0.0, 0.5, 0.03125, 0.9375, 0.01563, 1.0, 2.384e-07, 0.9375, 0.01563, 0.0, 0.03125, 0.0625, 2.384e-07, 0.0625, 0.03125, 0.4375, 0.03125, 0.5, 0.0, 0.5, 0.0, 0.4375, 0.03125, 0.875, 0.03125, 0.9375, 2.384e-07, 0.9375, 8.941e-08, 0.875, 0.03125, 0.375, 0.03125, 0.4375, 0.0, 0.4375, 5.96e-08, 0.375, 1.0, 0.5625, 1.0, 0.625, 0.9688, 0.625, 0.9688, 0.5625, 1.0, 0.0625, 1.0, 0.125, 0.9688, 0.125, 0.9688, 0.0625, 1.0, 0.5, 1.0, 0.5625, 0.9688, 0.5625, 0.9688, 0.5, 1.0, 0.9375, 0.9844, 1.0, 0.9688, 0.9375, 0.9844, 0.0, 1.0, 0.0625, 0.9688, 0.0625, 1.0, 0.4375, 1.0, 0.5, 0.9688, 0.5, 0.9688, 0.4375, 1.0, 0.875, 1.0, 0.9375, 0.9688, 0.9375, 0.9688, 0.875, 1.0, 0.375, 1.0, 0.4375, 0.9688, 0.4375, 0.9688, 0.375, 1.0, 0.8125, 1.0, 0.875, 0.9688, 0.875, 0.9688, 0.8125, 1.0, 0.3125, 1.0, 0.375, 0.9688, 0.375, 0.9688, 0.3125, 1.0, 0.75, 1.0, 0.8125, 0.9688, 0.8125, 0.9688, 0.75, 1.0, 0.25, 1.0, 0.3125, 0.9688, 0.3125, 0.9688, 0.25, 1.0, 0.6875, 1.0, 0.75, 0.9688, 0.75, 0.9688, 0.6875, 1.0, 0.1875, 1.0, 0.25, 0.9688, 0.25, 0.9688, 0.1875, 1.0, 0.625, 1.0, 0.6875, 0.9688, 0.6875, 0.9688, 0.625, 1.0, 0.125, 1.0, 0.1875, 0.9688, 0.1875, 0.9688, 0.125, 0.9688, 0.3125, 0.9688, 0.375, 0.9375, 0.375, 0.9375, 0.3125, 0.9688, 0.75, 0.9688, 0.8125, 0.9375, 0.8125, 0.9375, 0.75, 0.9688, 0.25, 0.9688, 0.3125, 0.9375, 0.3125, 0.9375, 0.25, 0.9688, 0.6875, 0.9688, 0.75, 0.9375, 0.75, 0.9375, 0.6875, 0.9688, 0.1875, 0.9688, 0.25, 0.9375, 0.25, 0.9375, 0.1875, 0.9688, 0.625, 0.9688, 0.6875, 0.9375, 0.6875, 0.9375, 0.625, 0.9688, 0.125, 0.9688, 0.1875, 0.9375, 0.1875, 0.9375, 0.125, 0.9688, 0.5625, 0.9688, 0.625, 0.9375, 0.625, 0.9375, 0.5625, 0.9688, 0.0625, 0.9688, 0.125, 0.9375, 0.125, 0.9375, 0.0625, 0.9688, 0.5, 0.9688, 0.5625, 0.9375, 0.5625, 0.9375, 0.5, 0.9688, 0.9375, 0.9531, 1.0, 0.9375, 0.9375, 0.9531, 0.0, 0.9688, 0.0625, 0.9375, 0.0625, 0.9688, 0.4375, 0.9688, 0.5, 0.9375, 0.5, 0.9375, 0.4375, 0.9688, 0.875, 0.9688, 0.9375, 0.9375, 0.9375, 0.9375, 0.875, 0.9688, 0.375, 0.9688, 0.4375, 0.9375, 0.4375, 0.9375, 0.375, 0.9688, 0.8125, 0.9688, 0.875, 0.9375, 0.875, 0.9375, 0.8125, 0.9375, 0.0625, 0.9375, 0.125, 0.9063, 0.125, 0.9063, 0.0625, 0.9375, 0.5, 0.9375, 0.5625, 0.9062, 0.5625, 0.9062, 0.5, 0.9375, 0.9375, 0.9219, 1.0, 0.9063, 0.9375, 0.9219, 0.0, 0.9375, 0.0625, 0.9063, 0.0625, 0.9375, 0.4375, 0.9375, 0.5, 0.9062, 0.5, 0.9062, 0.4375, 0.9375, 0.875, 0.9375, 0.9375, 0.9063, 0.9375, 0.9063, 0.875, 0.9375, 0.375, 0.9375, 0.4375, 0.9062, 0.4375, 0.9062, 0.375, 0.9375, 0.8125, 0.9375, 0.875, 0.9063, 0.875, 0.9062, 0.8125, 0.9375, 0.3125, 0.9375, 0.375, 0.9062, 0.375, 0.9062, 0.3125, 0.9375, 0.75, 0.9375, 0.8125, 0.9062, 0.8125, 0.9062, 0.75, 0.9375, 0.25, 0.9375, 0.3125, 0.9062, 0.3125, 0.9062, 0.25, 0.9375, 0.6875, 0.9375, 0.75, 0.9062, 0.75, 0.9062, 0.6875, 0.9375, 0.1875, 0.9375, 0.25, 0.9062, 0.25, 0.9062, 0.1875, 0.9375, 0.625, 0.9375, 0.6875, 0.9062, 0.6875, 0.9062, 0.625, 0.9375, 0.125, 0.9375, 0.1875, 0.9062, 0.1875, 0.9063, 0.125, 0.9375, 0.5625, 0.9375, 0.625, 0.9062, 0.625, 0.9062, 0.5625, 0.9062, 0.25, 0.9062, 0.3125, 0.875, 0.3125, 0.875, 0.25, 0.9062, 0.6875, 0.9062, 0.75, 0.875, 0.75, 0.875, 0.6875, 0.9062, 0.1875, 0.9062, 0.25, 0.875, 0.25, 0.875, 0.1875, 0.9062, 0.625, 0.9062, 0.6875, 0.875, 0.6875, 0.875, 0.625, 0.9063, 0.125, 0.9062, 0.1875, 0.875, 0.1875, 0.875, 0.125, 0.9062, 0.5625, 0.9062, 0.625, 0.875, 0.625, 0.875, 0.5625, 0.9063, 0.0625, 0.9063, 0.125, 0.875, 0.125, 0.875, 0.0625, 0.9062, 0.5, 0.9062, 0.5625, 0.875, 0.5625, 0.875, 0.5, 0.9063, 0.9375, 0.8906, 1.0, 0.875, 0.9375, 0.8906, 0.0, 0.9063, 0.0625, 0.875, 0.0625, 0.9062, 0.4375, 0.9062, 0.5, 0.875, 0.5, 0.875, 0.4375, 0.9063, 0.875, 0.9063, 0.9375, 0.875, 0.9375, 0.875, 0.875, 0.9062, 0.375, 0.9062, 0.4375, 0.875, 0.4375, 0.875, 0.375, 0.9062, 0.8125, 0.9063, 0.875, 0.875, 0.875, 0.875, 0.8125, 0.9062, 0.3125, 0.9062, 0.375, 0.875, 0.375, 0.875, 0.3125, 0.9062, 0.75, 0.9062, 0.8125, 0.875, 0.8125, 0.875, 0.75, 0.875, 0.9375, 0.8594, 1.0, 0.8438, 0.9375, 0.8594, 0.0, 0.875, 0.0625, 0.8438, 0.0625, 0.875, 0.4375, 0.875, 0.5, 0.8438, 0.5, 0.8438, 0.4375, 0.875, 0.875, 0.875, 0.9375, 0.8438, 0.9375, 0.8438, 0.875, 0.875, 0.375, 0.875, 0.4375, 0.8438, 0.4375, 0.8438, 0.375, 0.875, 0.8125, 0.875, 0.875, 0.8438, 0.875, 0.8438, 0.8125, 0.875, 0.3125, 0.875, 0.375, 0.8438, 0.375, 0.8438, 0.3125, 0.875, 0.75, 0.875, 0.8125, 0.8438, 0.8125, 0.8438, 0.75, 0.875, 0.25, 0.875, 0.3125, 0.8438, 0.3125, 0.8438, 0.25, 0.875, 0.6875, 0.875, 0.75, 0.8438, 0.75, 0.8438, 0.6875, 0.875, 0.1875, 0.875, 0.25, 0.8438, 0.25, 0.8438, 0.1875, 0.875, 0.625, 0.875, 0.6875, 0.8438, 0.6875, 0.8438, 0.625, 0.875, 0.125, 0.875, 0.1875, 0.8438, 0.1875, 0.8438, 0.125, 0.875, 0.5625, 0.875, 0.625, 0.8438, 0.625, 0.8438, 0.5625, 0.875, 0.0625, 0.875, 0.125, 0.8438, 0.125, 0.8438, 0.0625, 0.875, 0.5, 0.875, 0.5625, 0.8438, 0.5625, 0.8438, 0.5, 0.8438, 0.6875, 0.8438, 0.75, 0.8125, 0.75, 0.8125, 0.6875, 0.8438, 0.1875, 0.8438, 0.25, 0.8125, 0.25, 0.8125, 0.1875, 0.8438, 0.625, 0.8438, 0.6875, 0.8125, 0.6875, 0.8125, 0.625, 0.8438, 0.125, 0.8438, 0.1875, 0.8125, 0.1875, 0.8125, 0.125, 0.8438, 0.5625, 0.8438, 0.625, 0.8125, 0.625, 0.8125, 0.5625, 0.8438, 0.0625, 0.8438, 0.125, 0.8125, 0.125, 0.8125, 0.0625, 0.8438, 0.5, 0.8438, 0.5625, 0.8125, 0.5625, 0.8125, 0.5, 0.8438, 0.9375, 0.8281, 1.0, 0.8125, 0.9375, 0.8281, 0.0, 0.8438, 0.0625, 0.8125, 0.0625, 0.8438, 0.4375, 0.8438, 0.5, 0.8125, 0.5, 0.8125, 0.4375, 0.8438, 0.875, 0.8438, 0.9375, 0.8125, 0.9375, 0.8125, 0.875, 0.8438, 0.375, 0.8438, 0.4375, 0.8125, 0.4375, 0.8125, 0.375, 0.8438, 0.8125, 0.8438, 0.875, 0.8125, 0.875, 0.8125, 0.8125, 0.8438, 0.3125, 0.8438, 0.375, 0.8125, 0.375, 0.8125, 0.3125, 0.8438, 0.75, 0.8438, 0.8125, 0.8125, 0.8125, 0.8125, 0.75, 0.8438, 0.25, 0.8438, 0.3125, 0.8125, 0.3125, 0.8125, 0.25, 0.8125, 0.4375, 0.8125, 0.5, 0.7812, 0.5, 0.7812, 0.4375, 0.8125, 0.875, 0.8125, 0.9375, 0.7812, 0.9375, 0.7812, 0.875, 0.8125, 0.375, 0.8125, 0.4375, 0.7812, 0.4375, 0.7812, 0.375, 0.8125, 0.8125, 0.8125, 0.875, 0.7812, 0.875, 0.7812, 0.8125, 0.8125, 0.3125, 0.8125, 0.375, 0.7812, 0.375, 0.7812, 0.3125, 0.8125, 0.75, 0.8125, 0.8125, 0.7812, 0.8125, 0.7812, 0.75, 0.8125, 0.25, 0.8125, 0.3125, 0.7812, 0.3125, 0.7812, 0.25, 0.8125, 0.6875, 0.8125, 0.75, 0.7812, 0.75, 0.7812, 0.6875, 0.8125, 0.1875, 0.8125, 0.25, 0.7812, 0.25, 0.7812, 0.1875, 0.8125, 0.625, 0.8125, 0.6875, 0.7812, 0.6875, 0.7812, 0.625, 0.8125, 0.125, 0.8125, 0.1875, 0.7812, 0.1875, 0.7812, 0.125, 0.8125, 0.5625, 0.8125, 0.625, 0.7812, 0.625, 0.7812, 0.5625, 0.8125, 0.0625, 0.8125, 0.125, 0.7812, 0.125, 0.7812, 0.0625, 0.8125, 0.5, 0.8125, 0.5625, 0.7812, 0.5625, 0.7812, 0.5, 0.8125, 0.9375, 0.7969, 1.0, 0.7812, 0.9375, 0.7969, 0.0, 0.8125, 0.0625, 0.7812, 0.0625, 0.7812, 0.1875, 0.7812, 0.25, 0.75, 0.25, 0.75, 0.1875, 0.7812, 0.625, 0.7812, 0.6875, 0.75, 0.6875, 0.75, 0.625, 0.7812, 0.125, 0.7812, 0.1875, 0.75, 0.1875, 0.75, 0.125, 0.7812, 0.5625, 0.7812, 0.625, 0.75, 0.625, 0.75, 0.5625, 0.7812, 0.0625, 0.7812, 0.125, 0.75, 0.125, 0.75, 0.0625, 0.7812, 0.5, 0.7812, 0.5625, 0.75, 0.5625, 0.75, 0.5, 0.7812, 0.9375, 0.7656, 1.0, 0.75, 0.9375, 0.7656, 0.0, 0.7812, 0.0625, 0.75, 0.0625, 0.7812, 0.4375, 0.7812, 0.5, 0.75, 0.5, 0.75, 0.4375, 0.7812, 0.875, 0.7812, 0.9375, 0.75, 0.9375, 0.75, 0.875, 0.7812, 0.375, 0.7812, 0.4375, 0.75, 0.4375, 0.75, 0.375, 0.7812, 0.8125, 0.7812, 0.875, 0.75, 0.875, 0.75, 0.8125, 0.7812, 0.3125, 0.7812, 0.375, 0.75, 0.375, 0.75, 0.3125, 0.7812, 0.75, 0.7812, 0.8125, 0.75, 0.8125, 0.75, 0.75, 0.7812, 0.25, 0.7812, 0.3125, 0.75, 0.3125, 0.75, 0.25, 0.7812, 0.6875, 0.7812, 0.75, 0.75, 0.75, 0.75, 0.6875, 0.375, 0.0, 0.625, 0.0, 0.625, 0.25, 0.375, 0.25, 0.375, 0.25, 0.625, 0.25, 0.625, 0.5, 0.375, 0.5, 0.375, 0.5, 0.625, 0.5, 0.625, 0.75, 0.375, 0.75, 0.375, 0.75, 0.625, 0.75, 0.625, 1.0, 0.375, 1.0, 0.125, 0.5, 0.375, 0.5, 0.375, 0.75, 0.125, 0.75, 0.625, 0.75, 0.625, 0.5, 0.625, 0.5, 0.625, 0.75, 0.625, 0.5, 0.875, 0.5, 0.875, 0.75, 0.625, 0.75, 0.625, 0.25, 0.625, 0.0, 0.625, 0.0, 0.625, 0.25, 0.625, 1.0, 0.625, 0.75, 0.625, 0.75, 0.625, 1.0, 0.625, 0.2793, 0.625, 0.4707, 0.625, 0.4707, 0.625, 0.2793, 0.625, 0.2793, 0.625, 0.4707, 0.625, 0.5, 0.625, 0.25, 0.625, 0.4707, 0.625, 0.2793, 0.625, 0.25, 0.625, 0.5, 0.625, 0.4707, 0.625, 0.4707, 0.625, 0.5, 0.625, 0.5, 0.625, 0.2793, 0.625, 0.2793, 0.625, 0.25, 0.625, 0.25, 0.625, 0.2989, 0.625, 0.2989, 0.625, 0.2989, 0.625, 0.2989, 0.625, 0.4707, 0.625, 0.4707, 0.625, 0.4707, 0.625, 0.4707, 0.625, 0.4707, 0.625, 0.2793, 0.625, 0.2793, 0.625, 0.4707, 0.625, 0.2793, 0.625, 0.2793, 0.625, 0.2793, 0.625, 0.2793, 0.625, 0.2989, 0.625, 0.4511, 0.625, 0.4707, 0.625, 0.2793, 0.625, 0.4511, 0.625, 0.2989, 0.625, 0.2793, 0.625, 0.4707, 0.625, 0.4511, 0.625, 0.4511, 0.625, 0.4707, 0.625, 0.4707, 0.625, 0.2989, 0.625, 0.2989, 0.625, 0.2793, 0.625, 0.2793, 0.625, 0.4354, 0.625, 0.4354, 0.625, 0.4354, 0.625, 0.4354, 0.625, 0.2989, 0.625, 0.4511, 0.625, 0.4511, 0.625, 0.2989, 0.625, 0.4511, 0.625, 0.4511, 0.625, 0.4511, 0.625, 0.4511, 0.625, 0.4511, 0.625, 0.2989, 0.625, 0.2989, 0.625, 0.4511, 0.625, 0.3146, 0.625, 0.4354, 0.625, 0.4511, 0.625, 0.2989, 0.625, 0.4354, 0.625, 0.3146, 0.625, 0.2989, 0.625, 0.4511, 0.625, 0.4354, 0.625, 0.4354, 0.625, 0.4511, 0.625, 0.4511, 0.625, 0.3146, 0.625, 0.3146, 0.625, 0.2989, 0.625, 0.2989, 0.625, 0.4354, 0.625, 0.3146, 0.625, 0.3146, 0.625, 0.4354, 0.625, 0.4354, 0.625, 0.3146, 0.625, 0.3146, 0.625, 0.4354, 0.625, 0.3146, 0.625, 0.3146, 0.625, 0.3146, 0.625, 0.3146, 0.625, 0.3146, 0.625, 0.4354, 0.625, 0.4354, 0.625, 0.3146])
me_sphere.materials.append(mat_metal)
me_sphere.materials.append(mat_scope_mat)
me_sphere.use_remesh_fix_poles = True
me_sphere.use_remesh_preserve_attributes = False
me_sphere.use_mirror_vertex_groups = False
me_sphere.update()
me_cube_001 = bpy.data.meshes.new('Cube.001')
me_cube_001.from_pydata([(-0.9707, 1.001, 5.819), (-0.9707, -0.9994, 5.819), (-0.9707, 1.001, 7.819), (-0.9707, -0.9994, 7.819), (1.029, 1.001, 5.819), (1.029, -0.9994, 5.819), (1.029, 1.001, 7.819), (1.029, -0.9994, 7.819), (-0.7213, -0.7499, 10.67), (-0.7213, 0.7512, 10.67), (0.7798, 0.7512, 10.67), (0.7798, -0.7499, 10.67), (-0.9707, -0.9994, 10.67), (-0.9707, 1.001, 10.67), (1.029, 1.001, 10.67), (1.029, -0.9994, 10.67), (-0.5408, -0.5695, 16.65), (-0.5408, 0.5707, 16.65), (0.5993, 0.5707, 16.65), (0.5993, -0.5695, 16.65), (-0.7213, -0.7499, 16.65), (-0.7213, 0.7512, 16.65), (0.7798, 0.7512, 16.65), (0.7798, -0.7499, 16.65), (-0.322, -0.3506, 24.29), (-0.322, 0.3519, 24.29), (0.3805, 0.3519, 24.29), (0.3805, -0.3506, 24.29), (-0.5409, -0.5695, 24.29), (-0.5409, 0.5707, 24.29), (0.5993, 0.5707, 24.29), (0.5993, -0.5695, 24.29), (-0.322, -0.3506, 17.57), (-0.322, 0.3519, 17.57), (0.3805, 0.3519, 17.57), (0.3805, -0.3506, 17.57)], [], [(0, 1, 3, 2), (3, 7, 15, 12), (6, 7, 5, 4), (4, 5, 1, 0), (2, 6, 4, 0), (7, 3, 1, 5), (11, 10, 22, 23), (2, 3, 12, 13), (7, 6, 14, 15), (6, 2, 13, 14), (8, 9, 13, 12), (9, 10, 14, 13), (11, 8, 12, 15), (10, 11, 15, 14), (16, 19, 31, 28), (10, 9, 21, 22), (8, 11, 23, 20), (9, 8, 20, 21), (16, 17, 21, 20), (17, 18, 22, 21), (19, 16, 20, 23), (18, 19, 23, 22), (24, 27, 35, 32), (17, 16, 28, 29), (19, 18, 30, 31), (18, 17, 29, 30), (24, 25, 29, 28), (25, 26, 30, 29), (27, 24, 28, 31), (26, 27, 31, 30), (33, 32, 35, 34), (25, 24, 32, 33), (27, 26, 34, 35), (26, 25, 33, 34)])
me_cube_001.polygons.foreach_set('material_index', [0, 0, 0, 0, 0, 0, 1, 0, 0, 0, 0, 0, 0, 0, 2, 1, 1, 1, 1, 1, 1, 1, 2, 2, 2, 2, 2, 2, 2, 2, 2, 2, 2, 2])
_uv = me_cube_001.uv_layers.new(name='UVMap')
_uv.uv.foreach_set('vector', [0.375, 0.0, 0.625, 0.0, 0.625, 0.25, 0.375, 0.25, 0.875, 0.5, 0.625, 0.5, 0.625, 0.5, 0.875, 0.5, 0.375, 0.5, 0.625, 0.5, 0.625, 0.75, 0.375, 0.75, 0.375, 0.75, 0.625, 0.75, 0.625, 1.0, 0.375, 1.0, 0.125, 0.5, 0.375, 0.5, 0.375, 0.75, 0.125, 0.75, 0.625, 0.5, 0.875, 0.5, 0.875, 0.75, 0.625, 0.75, 0.5938, 0.4688, 0.4062, 0.4688, 0.4062, 0.4688, 0.5938, 0.4688, 0.375, 0.25, 0.625, 0.25, 0.625, 0.25, 0.375, 0.25, 0.625, 0.5, 0.375, 0.5, 0.375, 0.5, 0.625, 0.5, 0.375, 0.5, 0.125, 0.5, 0.125, 0.5, 0.375, 0.5, 0.5938, 0.2812, 0.4062, 0.2812, 0.375, 0.25, 0.625, 0.25, 0.4062, 0.2812, 0.4062, 0.4688, 0.375, 0.5, 0.375, 0.25, 0.5938, 0.4688, 0.5938, 0.2812, 0.625, 0.25, 0.625, 0.5, 0.4062, 0.4688, 0.5938, 0.4688, 0.625, 0.5, 0.375, 0.5, 0.5713, 0.3037, 0.5713, 0.4463, 0.5713, 0.4463, 0.5713, 0.3037, 0.4062, 0.4688, 0.4062, 0.2812, 0.4062, 0.2812, 0.4062, 0.4688, 0.5938, 0.2812, 0.5938, 0.4688, 0.5938, 0.4688, 0.5938, 0.2812, 0.4062, 0.2812, 0.5938, 0.2812, 0.5938, 0.2812, 0.4062, 0.2812, 0.5713, 0.3037, 0.4287, 0.3037, 0.4062, 0.2812, 0.5938, 0.2812, 0.4287, 0.3037, 0.4287, 0.4463, 0.4062, 0.4688, 0.4062, 0.2812, 0.5713, 0.4463, 0.5713, 0.3037, 0.5938, 0.2812, 0.5938, 0.4688, 0.4287, 0.4463, 0.5713, 0.4463, 0.5938, 0.4688, 0.4062, 0.4688, 0.5439, 0.3311, 0.5439, 0.4189, 0.5439, 0.4189, 0.5439, 0.3311, 0.4287, 0.3037, 0.5713, 0.3037, 0.5713, 0.3037, 0.4287, 0.3037, 0.5713, 0.4463, 0.4287, 0.4463, 0.4287, 0.4463, 0.5713, 0.4463, 0.4287, 0.4463, 0.4287, 0.3037, 0.4287, 0.3037, 0.4287, 0.4463, 0.5439, 0.3311, 0.4561, 0.3311, 0.4287, 0.3037, 0.5713, 0.3037, 0.4561, 0.3311, 0.4561, 0.4189, 0.4287, 0.4463, 0.4287, 0.3037, 0.5439, 0.4189, 0.5439, 0.3311, 0.5713, 0.3037, 0.5713, 0.4463, 0.4561, 0.4189, 0.5439, 0.4189, 0.5713, 0.4463, 0.4287, 0.4463, 0.4561, 0.3311, 0.5439, 0.3311, 0.5439, 0.4189, 0.4561, 0.4189, 0.4561, 0.3311, 0.5439, 0.3311, 0.5439, 0.3311, 0.4561, 0.3311, 0.5439, 0.4189, 0.4561, 0.4189, 0.4561, 0.4189, 0.5439, 0.4189, 0.4561, 0.4189, 0.4561, 0.3311, 0.4561, 0.3311, 0.4561, 0.4189])
me_cube_001.materials.append(mat_metal)
me_cube_001.materials.append(mat_barrel2)
me_cube_001.materials.append(mat_barrel3)
me_cube_001.use_remesh_fix_poles = True
me_cube_001.use_remesh_preserve_attributes = False
me_cube_001.use_mirror_vertex_groups = False
me_cube_001.update()

# ---- objects
ob_base = bpy.data.objects.new('base', me_cube)
ob_top = bpy.data.objects.new('top', me_sphere)
ob_turrets = bpy.data.objects.new('turrets', me_cube_001)

# ---- transforms, parenting, visibility, modifiers, constraints
ob_base.location = (-0.003122, 0.008245, -0.006998)
ob_base.rotation_euler = (6289.0, 2.726e-08, 12.57)
ob_base.lock_rotations_4d = False
ob_base.empty_display_type = 'ARROWS'
ob_base.lineart.crease_threshold = 0.0
ob_top.location = (-0.0007803, -4.001, 0.027)
ob_top.rotation_euler = (6289.0, 2.726e-08, 12.57)
ob_top.scale = (1.935, 1.935, 1.935)
ob_top.lineart.crease_threshold = 0.0
ob_turrets.location = (-0.0007803, -4.001, 0.027)
ob_turrets.rotation_euler = (6289.0, 2.726e-08, 12.57)
ob_turrets.scale = (0.2767, 0.2767, 0.2767)
ob_turrets.lineart.crease_threshold = 0.0

# ---- collection membership
col_collection.objects.link(ob_base)
col_collection.objects.link(ob_top)
col_collection.objects.link(ob_turrets)

# ---- scene / render settings (as saved in the file)
scene.frame_start = 1; scene.frame_end = 250; scene.frame_set(1)
scene.render.engine = 'BLENDER_EEVEE_NEXT'
scene.cycles.use_denoising = False
scene.cycles.samples = 128
scene.cycles.sampling_pattern = 'TABULATED_SOBOL'
scene.cycles.use_adaptive_sampling = False
scene.cycles.use_light_tree = False
scene.view_settings.view_transform = 'Filmic'
bpy.context.view_layer.update()

# ---- added for rendering (the .blend has no active camera and no usable light): camera, sun
cam_auto = bpy.data.cameras.new('AutoCamera')
cam_auto.lens = 50.0
cam_auto.sensor_width = 36.0
cam_auto.clip_end = 1000.0
ob_auto_camera = bpy.data.objects.new('AutoCamera', cam_auto)
scene.collection.objects.link(ob_auto_camera)
ob_auto_camera.location = (15.4419, -21.1402, 13.2031)
ob_auto_camera.rotation_euler = (1.09748, -7.21219e-08, 0.694738)
scene.camera = ob_auto_camera
light_auto_sun = bpy.data.lights.new('AutoSun', 'SUN')
light_auto_sun.energy = 3.0
light_auto_sun.angle = 0.0523599
ob_auto_sun = bpy.data.objects.new('AutoSun', light_auto_sun)
scene.collection.objects.link(ob_auto_sun)
ob_auto_sun.rotation_euler = (0.872665, 0.174533, 0.523599)
bpy.context.view_layer.update()
